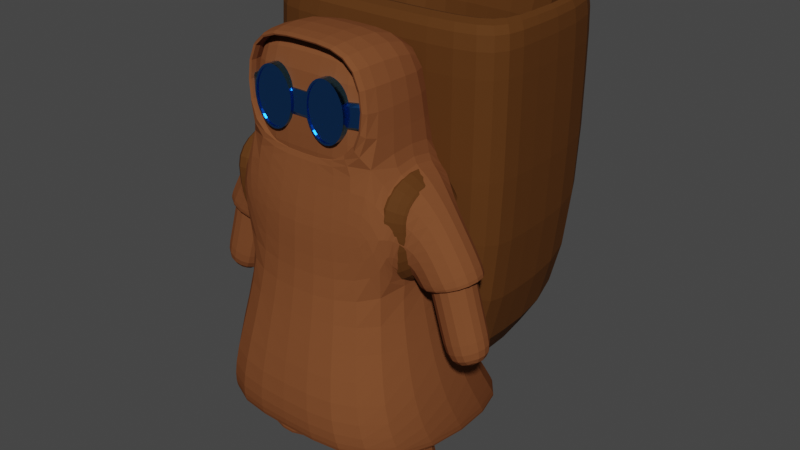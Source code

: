 # Source: Player.blend  (saved by Blender 3.1.7; exported with 4.5.12 LTS)
import bpy
from mathutils import Matrix  # noqa: F401  (used for matrix-valued properties, if any)

bpy.ops.wm.read_factory_settings(use_empty=True)
scene = bpy.context.scene
scene.name = 'Scene'

# ---- collections
col_player = bpy.data.collections.new('Player'); scene.collection.children.link(col_player)

# ---- materials (node trees are filled in below, after node groups)
mat_body = bpy.data.materials.new('Body')
mat_body.use_transparent_shadow = False
mat_goggles = bpy.data.materials.new('Goggles')
mat_goggles.use_transparent_shadow = False
mat_backpack = bpy.data.materials.new('Backpack')
mat_backpack.use_transparent_shadow = False

# ---- node groups
ng_auto_smooth = bpy.data.node_groups.new('Auto Smooth', 'GeometryNodeTree')
_s = ng_auto_smooth.interface.new_socket(name='Geometry', in_out='OUTPUT', socket_type='NodeSocketGeometry')
_s = ng_auto_smooth.interface.new_socket(name='Geometry', in_out='INPUT', socket_type='NodeSocketGeometry')
_s = ng_auto_smooth.interface.new_socket(name='Angle', in_out='INPUT', socket_type='NodeSocketFloat')
_s.subtype = 'ANGLE'
_s.min_value = 0.0
_s.max_value = 3.142
ng_auto_smooth.is_modifier = True
_N = ng_auto_smooth.nodes; _L = ng_auto_smooth.links
n0 = _N.new('NodeGroupOutput'); n0.name = 'Group Output'; n0.location = (480, -100)
n1 = _N.new('NodeGroupInput'); n1.name = 'Group Input'; n1.location = (-420, -300)
n2 = _N.new('NodeGroupInput'); n2.name = 'Group Input.001'; n2.location = (-60, -100)
n3 = _N.new('GeometryNodeSetShadeSmooth'); n3.name = 'Set Shade Smooth'; n3.location = (120, -100)
n3.domain = 'EDGE'
n4 = _N.new('GeometryNodeSetShadeSmooth'); n4.name = 'Set Shade Smooth.001'; n4.location = (300, -100)
n5 = _N.new('GeometryNodeInputMeshEdgeAngle'); n5.name = 'Edge Angle'; n5.location = (-420, -220)
n6 = _N.new('GeometryNodeInputEdgeSmooth'); n6.name = 'Is Edge Smooth'; n6.location = (-60, -160)
n7 = _N.new('GeometryNodeInputShadeSmooth'); n7.name = 'Is Face Smooth'; n7.location = (-240, -340)
n8 = _N.new('FunctionNodeBooleanMath'); n8.name = 'Boolean Math'; n8.location = (-60, -220)
n9 = _N.new('FunctionNodeCompare'); n9.name = 'Compare'; n9.location = (-240, -180)
n9.operation = 'LESS_EQUAL'
_L.new(n5.outputs[0], n9.inputs[0])
_L.new(n4.outputs[0], n0.inputs[0])
_L.new(n1.outputs[1], n9.inputs[1])
_L.new(n9.outputs[0], n8.inputs[0])
_L.new(n7.outputs[0], n8.inputs[1])
_L.new(n2.outputs[0], n3.inputs[0])
_L.new(n6.outputs[0], n3.inputs[1])
_L.new(n3.outputs[0], n4.inputs[0])
_L.new(n8.outputs[0], n3.inputs[2])
n0.is_active_output = True

# ---- material node trees
mat_body.use_nodes = True; mat_body.node_tree.nodes.clear()
_N = mat_body.node_tree.nodes; _L = mat_body.node_tree.links
n0 = _N.new('ShaderNodeBsdfPrincipled'); n0.name = 'Principled BSDF'; n0.location = (10, 300)
n0.distribution = 'GGX'
n0.subsurface_method = 'RANDOM_WALK_SKIN'
n0.inputs[0].default_value = (0.196, 0.0677, 0.02603, 1.0)
n0.inputs[2].default_value = 1.0
n0.inputs[3].default_value = 1.55
n0.inputs[11].default_value = 1.334
n0.inputs[12].default_value = 0.1496
n0.inputs[13].default_value = 0.0
n0.inputs[20].default_value = 0.0
n0.inputs[27].default_value = (0.0, 0.0, 0.0, 1.0)
n0.inputs[28].default_value = 1.0
n1 = _N.new('ShaderNodeOutputMaterial'); n1.name = 'Material Output'; n1.location = (300, 300)
_L.new(n0.outputs[0], n1.inputs[0])
n1.is_active_output = True
mat_goggles.use_nodes = True; mat_goggles.node_tree.nodes.clear()
_N = mat_goggles.node_tree.nodes; _L = mat_goggles.node_tree.links
n0 = _N.new('ShaderNodeBsdfPrincipled'); n0.name = 'Principled BSDF'; n0.location = (10, 300)
n0.distribution = 'GGX'
n0.subsurface_method = 'RANDOM_WALK_SKIN'
n0.inputs[0].default_value = (0.05313, 0.2809, 0.8, 1.0)
n0.inputs[1].default_value = 1.0
n0.inputs[2].default_value = 0.1732
n0.inputs[3].default_value = 1.45
n0.inputs[27].default_value = (0.0, 0.0, 0.0, 1.0)
n0.inputs[28].default_value = 1.0
n1 = _N.new('ShaderNodeOutputMaterial'); n1.name = 'Material Output'; n1.location = (300, 300)
_L.new(n0.outputs[0], n1.inputs[0])
n1.is_active_output = True
mat_backpack.use_nodes = True; mat_backpack.node_tree.nodes.clear()
_N = mat_backpack.node_tree.nodes; _L = mat_backpack.node_tree.links
n0 = _N.new('ShaderNodeBsdfPrincipled'); n0.name = 'Principled BSDF'; n0.location = (10, 300)
n0.distribution = 'GGX'
n0.subsurface_method = 'RANDOM_WALK_SKIN'
n0.inputs[0].default_value = (0.0985, 0.03618, 0.008472, 1.0)
n0.inputs[2].default_value = 0.7953
n0.inputs[3].default_value = 1.45
n0.inputs[13].default_value = 0.09055
n0.inputs[27].default_value = (0.0, 0.0, 0.0, 1.0)
n0.inputs[28].default_value = 1.0
n1 = _N.new('ShaderNodeOutputMaterial'); n1.name = 'Material Output'; n1.location = (300, 300)
_L.new(n0.outputs[0], n1.inputs[0])
n1.is_active_output = True

# ---- world
world_world = bpy.data.worlds.new('World'); scene.world = world_world
world_world.use_nodes = True; world_world.node_tree.nodes.clear()
_N = world_world.node_tree.nodes; _L = world_world.node_tree.links
n0 = _N.new('ShaderNodeOutputWorld'); n0.name = 'World Output'; n0.location = (300, 300)
n1 = _N.new('ShaderNodeBackground'); n1.name = 'Background'; n1.location = (10, 300)
n1.inputs[0].default_value = (0.05088, 0.05088, 0.05088, 1.0)
_L.new(n1.outputs[0], n0.inputs[0])
n0.is_active_output = True
world_world.color = (0.05088, 0.05088, 0.05088)
world_world.use_sun_shadow = False
world_world.sun_shadow_jitter_overblur = 0.0

# ---- meshes
me_cube = bpy.data.meshes.new('Cube')
me_cube.from_pydata([(-0.3548, -0.2283, -0.9213), (-0.1205, -0.1634, -0.2458), (0.199, -0.2882, -0.8291), (0.1205, -0.1634, -0.2458), (-0.3601, 0.0, -0.9401), (-0.1205, 0.0, -0.2483), (0.199, 0.0, -0.8291), (0.1205, 0.0, -0.2483), (-0.113, -0.1862, -0.4855), (0.113, -0.1862, -0.4855), (0.1668, 0.0, -0.4855), (-0.113, 0.0, -0.4855), (0.2146, -0.2496, -0.7373), (0.2146, 0.0, -0.7373), (-0.2146, 0.0, -0.7373), (-0.2146, -0.2496, -0.7373), (0.1205, 0.0, -0.01209), (0.1205, -0.1634, -0.009536), (-0.1205, -0.1634, -0.009536), (-0.1205, 0.0, -0.01209), (0.1205, 0.0, -0.2273), (0.1205, -0.1305, -0.2252), (0.1205, 0.0, -0.03312), (0.1205, -0.1305, -0.03102), (0.005776, 0.0, -0.2273), (0.005776, -0.1608, -0.2252), (0.005776, 0.0, -0.01285), (0.005776, -0.1608, -0.01075), (0.1197, 0.0, -0.2273), (0.1197, -0.1608, -0.2252), (0.1197, 0.0, -0.01285), (0.1202, -0.1542, -0.01359), (0.005776, 0.0, -0.2801), (0.005776, -0.1305, -0.278), (0.1197, 0.0, -0.2801), (0.1197, -0.1305, -0.278), (-0.113, -0.1862, -0.4855), (-0.1205, -0.1848, -0.2458), (0.1205, -0.1848, -0.2458), (0.113, -0.1862, -0.4855), (-0.06527, -0.1896, -0.4749), (-0.05724, -0.2425, -0.3011), (0.05724, -0.2425, -0.3011), (0.06527, -0.1896, -0.4749), (-0.06894, -0.1969, -0.4973), (-0.07328, -0.3349, -0.4506), (0.06595, -0.3349, -0.4506), (0.06161, -0.1969, -0.4973), (0.04659, -0.2128, -0.4919), (0.04993, -0.3191, -0.456), (-0.05726, -0.3191, -0.456), (-0.05392, -0.2128, -0.4919), (0.05401, -0.192, -0.4369), (-0.05401, -0.192, -0.4369), (0.0576, -0.3031, -0.4006), (-0.0576, -0.3031, -0.4006), (0.04577, -0.2046, -0.4323), (-0.04577, -0.2046, -0.4323), (0.04882, -0.2949, -0.4018), (-0.04882, -0.2949, -0.4018), (0.04577, -0.2717, -0.6522), (-0.04577, -0.2717, -0.6522), (0.04882, -0.362, -0.6216), (-0.04882, -0.362, -0.6216), (-0.04882, -0.3392, -0.5543), (0.04882, -0.3392, -0.5543), (0.04577, -0.2489, -0.5848), (-0.04577, -0.2489, -0.5848), (-0.3494, 0.0, -0.9406), (-0.3441, -0.2139, -0.9217), (0.1883, -0.2737, -0.8295), (0.1883, 0.0, -0.8295), (-0.2859, 0.0, -0.8958), (-0.2859, -0.2469, -0.898), (0.1248, -0.2778, -0.7869), (0.1248, 0.0, -0.7847), (-0.07074, -0.02508, -0.8044), (-0.07074, -0.1639, -0.7717), (0.07102, -0.1639, -0.7717), (0.07102, -0.02508, -0.8044), (-0.07074, -0.09382, -1.01), (-0.07074, -0.2331, -0.9791), (0.07102, -0.2331, -0.9791), (0.07102, -0.09382, -1.01), (0.07102, -0.2045, -0.8826), (0.07102, -0.06563, -0.9153), (-0.07074, -0.06563, -0.9153), (-0.07074, -0.2045, -0.8826), (0.07102, -0.2251, -0.9544), (-0.07074, -0.08589, -0.9854), (0.07102, -0.08589, -0.9854), (-0.07074, -0.2251, -0.9544), (0.1167, -0.1855, -0.3697), (0.1759, 0.0, -0.371)], [], [(93, 7, 3, 92), (2, 0, 69, 70), (1, 3, 17, 18), (8, 1, 5, 11), (15, 8, 11, 14), (12, 9, 8, 15), (13, 10, 9, 12), (6, 13, 12, 2), (2, 12, 15, 0), (0, 15, 14, 4), (45, 44, 51, 50), (1, 8, 36, 37), (3, 1, 37, 38), (43, 40, 36, 8, 9, 39), (9, 92, 3, 38, 39), (16, 19, 18, 17), (29, 28, 30, 31), (5, 1, 18, 19), (17, 3, 21, 23), (16, 17, 23, 22), (3, 7, 20, 21), (25, 24, 32, 33), (22, 23, 27, 26), (21, 20, 24, 25), (23, 21, 25, 27), (27, 25, 29, 31), (26, 27, 31, 30), (33, 32, 34, 35), (28, 29, 35, 34), (29, 25, 33, 35), (43, 42, 46, 47), (39, 38, 42, 43), (38, 37, 41, 42), (37, 36, 40, 41), (44, 47, 48, 51), (41, 40, 44, 45), (40, 43, 47, 44), (42, 41, 45, 46), (47, 46, 49, 48), (50, 51, 53, 55), (46, 45, 50, 49), (55, 53, 57, 59), (48, 49, 54, 52), (49, 50, 55, 54), (51, 48, 52, 53), (65, 64, 63, 62), (52, 54, 58, 56), (54, 55, 59, 58), (53, 52, 56, 57), (63, 61, 60, 62), (67, 66, 60, 61), (64, 67, 61, 63), (66, 65, 62, 60), (56, 58, 65, 66), (59, 57, 67, 64), (57, 56, 66, 67), (58, 59, 64, 65), (90, 88, 82, 83), (0, 4, 68, 69), (75, 74, 78, 79), (6, 2, 70, 71), (70, 69, 73, 74), (71, 70, 74, 75), (69, 68, 72, 73), (72, 75, 79, 76), (74, 73, 77, 78), (73, 72, 76, 77), (80, 83, 82, 81), (91, 89, 80, 81), (89, 90, 83, 80), (88, 91, 81, 82), (78, 77, 87, 84), (76, 79, 85, 86), (77, 76, 86, 87), (79, 78, 84, 85), (84, 87, 91, 88), (86, 85, 90, 89), (87, 86, 89, 91), (85, 84, 88, 90), (10, 93, 92, 9)])
_uv = me_cube.uv_layers.new(name='UVMap')
_uv.uv.foreach_set('vector', [0.5625, 0.625, 0.625, 0.625, 0.625, 0.75, 0.5625, 0.75, 0.375, 0.75, 0.375, 1.0, 0.375, 1.0, 0.375, 0.75, 0.875, 0.75, 0.625, 0.75, 0.625, 0.75, 0.875, 0.75, 0.5, 0.0, 0.625, 0.0, 0.625, 0.125, 0.5, 0.125, 0.4375, 0.0, 0.5, 0.0, 0.5, 0.125, 0.4375, 0.125, 0.4375, 0.75, 0.5, 0.75, 0.5, 1.0, 0.4375, 1.0, 0.4375, 0.625, 0.5, 0.625, 0.5, 0.75, 0.4375, 0.75, 0.375, 0.625, 0.4375, 0.625, 0.4375, 0.75, 0.375, 0.75, 0.375, 0.75, 0.4375, 0.75, 0.4375, 1.0, 0.375, 1.0, 0.375, 0.0, 0.4375, 0.0, 0.4375, 0.125, 0.375, 0.125, 0.625, 0.0, 0.5, 0.0, 0.5, 0.0, 0.625, 0.0, 0.625, 0.0, 0.5, 0.0, 0.5, 0.0, 0.625, 0.0, 0.625, 0.75, 0.875, 0.75, 0.875, 0.75, 0.625, 0.75, 0.5, 0.75, 0.5, 1.0, 0.5, 1.0, 0.5, 1.0, 0.5, 0.75, 0.5, 0.75, 0.5, 0.75, 0.5625, 0.75, 0.625, 0.75, 0.625, 0.75, 0.5, 0.75, 0.625, 0.625, 0.875, 0.625, 0.875, 0.75, 0.625, 0.75, 0.625, 0.75, 0.625, 0.625, 0.625, 0.625, 0.625, 0.75, 0.625, 0.125, 0.625, 0.0, 0.625, 0.0, 0.625, 0.125, 0.625, 0.75, 0.625, 0.75, 0.625, 0.75, 0.625, 0.75, 0.625, 0.625, 0.625, 0.75, 0.625, 0.75, 0.625, 0.625, 0.625, 0.75, 0.625, 0.625, 0.625, 0.625, 0.625, 0.75, 0.625, 0.75, 0.625, 0.625, 0.625, 0.625, 0.625, 0.75, 0.625, 0.625, 0.625, 0.75, 0.625, 0.75, 0.625, 0.625, 0.625, 0.75, 0.625, 0.625, 0.625, 0.625, 0.625, 0.75, 0.625, 0.75, 0.625, 0.75, 0.625, 0.75, 0.625, 0.75, 0.625, 0.75, 0.625, 0.75, 0.625, 0.75, 0.625, 0.75, 0.625, 0.625, 0.625, 0.75, 0.625, 0.75, 0.625, 0.625, 0.625, 0.75, 0.625, 0.625, 0.625, 0.625, 0.625, 0.75, 0.625, 0.625, 0.625, 0.75, 0.625, 0.75, 0.625, 0.625, 0.625, 0.75, 0.625, 0.75, 0.625, 0.75, 0.625, 0.75, 0.5, 0.75, 0.625, 0.75, 0.625, 0.75, 0.5, 0.75, 0.5, 0.75, 0.625, 0.75, 0.625, 0.75, 0.5, 0.75, 0.625, 0.75, 0.875, 0.75, 0.875, 0.75, 0.625, 0.75, 0.625, 0.0, 0.5, 0.0, 0.5, 0.0, 0.625, 0.0, 0.5, 1.0, 0.5, 0.75, 0.5, 0.75, 0.5, 1.0, 0.625, 0.0, 0.5, 0.0, 0.5, 0.0, 0.625, 0.0, 0.5, 1.0, 0.5, 0.75, 0.5, 0.75, 0.5, 1.0, 0.625, 0.75, 0.875, 0.75, 0.875, 0.75, 0.625, 0.75, 0.5, 0.75, 0.625, 0.75, 0.625, 0.75, 0.5, 0.75, 0.625, 0.0, 0.5, 0.0, 0.5, 0.0, 0.625, 0.0, 0.625, 0.75, 0.875, 0.75, 0.875, 0.75, 0.625, 0.75, 0.625, 0.0, 0.5, 0.0, 0.5, 0.0, 0.625, 0.0, 0.5, 0.75, 0.625, 0.75, 0.625, 0.75, 0.5, 0.75, 0.625, 0.75, 0.875, 0.75, 0.875, 0.75, 0.625, 0.75, 0.5, 1.0, 0.5, 0.75, 0.5, 0.75, 0.5, 1.0, 0.625, 0.75, 0.875, 0.75, 0.875, 0.75, 0.625, 0.75, 0.5, 0.75, 0.625, 0.75, 0.625, 0.75, 0.5, 0.75, 0.625, 0.75, 0.875, 0.75, 0.875, 0.75, 0.625, 0.75, 0.5, 1.0, 0.5, 0.75, 0.5, 0.75, 0.5, 1.0, 0.625, 0.0, 0.5, 1.0, 0.5, 0.75, 0.625, 0.75, 0.5, 1.0, 0.5, 0.75, 0.5, 0.75, 0.5, 1.0, 0.625, 0.0, 0.5, 0.0, 0.5, 0.0, 0.625, 0.0, 0.5, 0.75, 0.625, 0.75, 0.625, 0.75, 0.5, 0.75, 0.5, 0.75, 0.625, 0.75, 0.625, 0.75, 0.5, 0.75, 0.625, 0.0, 0.5, 0.0, 0.5, 0.0, 0.625, 0.0, 0.5, 1.0, 0.5, 0.75, 0.5, 0.75, 0.5, 1.0, 0.625, 0.75, 0.875, 0.75, 0.875, 0.75, 0.625, 0.75, 0.375, 0.625, 0.375, 0.75, 0.375, 0.75, 0.375, 0.625, 0.375, 0.0, 0.375, 0.125, 0.375, 0.125, 0.375, 0.0, 0.375, 0.625, 0.375, 0.75, 0.375, 0.75, 0.375, 0.625, 0.375, 0.625, 0.375, 0.75, 0.375, 0.75, 0.375, 0.625, 0.375, 0.75, 0.375, 1.0, 0.375, 1.0, 0.375, 0.75, 0.375, 0.625, 0.375, 0.75, 0.375, 0.75, 0.375, 0.625, 0.375, 0.0, 0.375, 0.125, 0.375, 0.125, 0.375, 0.0, 0.0, 0.0, 0.0, 0.0, 0.0, 0.0, 0.0, 0.0, 0.375, 0.75, 0.375, 1.0, 0.375, 1.0, 0.375, 0.75, 0.375, 0.0, 0.375, 0.125, 0.375, 0.125, 0.375, 0.0, 0.125, 0.625, 0.375, 0.625, 0.375, 0.75, 0.125, 0.75, 0.375, 0.0, 0.375, 0.125, 0.375, 0.125, 0.375, 0.0, 0.0, 0.0, 0.0, 0.0, 0.0, 0.0, 0.0, 0.0, 0.375, 0.75, 0.375, 1.0, 0.375, 1.0, 0.375, 0.75, 0.375, 0.75, 0.375, 1.0, 0.375, 1.0, 0.375, 0.75, 0.0, 0.0, 0.0, 0.0, 0.0, 0.0, 0.0, 0.0, 0.375, 0.0, 0.375, 0.125, 0.375, 0.125, 0.375, 0.0, 0.375, 0.625, 0.375, 0.75, 0.375, 0.75, 0.375, 0.625, 0.375, 0.75, 0.375, 1.0, 0.375, 1.0, 0.375, 0.75, 0.0, 0.0, 0.0, 0.0, 0.0, 0.0, 0.0, 0.0, 0.375, 0.0, 0.375, 0.125, 0.375, 0.125, 0.375, 0.0, 0.375, 0.625, 0.375, 0.75, 0.375, 0.75, 0.375, 0.625, 0.5, 0.625, 0.5625, 0.625, 0.5625, 0.75, 0.5, 0.75])
me_cube.materials.append(mat_body)
me_cube.use_remesh_fix_poles = True
me_cube.use_remesh_preserve_attributes = False
me_cube.update()
me_cube_001 = bpy.data.meshes.new('Cube.001')
me_cube_001.from_pydata([(-0.1871, -0.2792, -1.266), (-0.1871, -0.2792, -1.166), (-0.1647, -0.2794, -1.255), (-0.1647, -0.2794, -1.177), (-0.1871, 5.721e-09, -1.266), (-0.1871, 5.721e-09, -1.166), (-0.1247, -0.0002085, -1.254), (-0.1247, -0.0002085, -1.176), (-0.2039, -0.03587, -1.216), (-0.1187, -0.04381, -1.216), (-0.2039, -0.03767, -1.241), (-0.1187, -0.04553, -1.24), (-0.2039, -0.04301, -1.265), (-0.1187, -0.05061, -1.262), (-0.2039, -0.05169, -1.287), (-0.1187, -0.05882, -1.283), (-0.2039, -0.06336, -1.306), (-0.1187, -0.06976, -1.301), (-0.2039, -0.07758, -1.322), (-0.1187, -0.08292, -1.316), (-0.2039, -0.09381, -1.334), (-0.1187, -0.0977, -1.327), (-0.2039, -0.1114, -1.341), (-0.1187, -0.1135, -1.333), (-0.2039, -0.1297, -1.344), (-0.1187, -0.1297, -1.336), (-0.2039, -0.148, -1.341), (-0.1187, -0.146, -1.333), (-0.2039, -0.1656, -1.334), (-0.1187, -0.1618, -1.327), (-0.2039, -0.1819, -1.322), (-0.1187, -0.1765, -1.316), (-0.2039, -0.1961, -1.306), (-0.1187, -0.1897, -1.301), (-0.2039, -0.2078, -1.287), (-0.1187, -0.2006, -1.283), (-0.2039, -0.2164, -1.265), (-0.1187, -0.2088, -1.262), (-0.2039, -0.2218, -1.241), (-0.1187, -0.2139, -1.24), (-0.2039, -0.2236, -1.216), (-0.1187, -0.2156, -1.216), (-0.2039, -0.2218, -1.191), (-0.1187, -0.2139, -1.192), (-0.2039, -0.2164, -1.167), (-0.1187, -0.2088, -1.169), (-0.2039, -0.2078, -1.145), (-0.1187, -0.2006, -1.149), (-0.2039, -0.1961, -1.126), (-0.1187, -0.1897, -1.131), (-0.2039, -0.1819, -1.11), (-0.1187, -0.1765, -1.116), (-0.2039, -0.1656, -1.098), (-0.1187, -0.1618, -1.105), (-0.2039, -0.148, -1.091), (-0.1187, -0.146, -1.099), (-0.2039, -0.1297, -1.088), (-0.1187, -0.1297, -1.096), (-0.2039, -0.1114, -1.091), (-0.1187, -0.1135, -1.099), (-0.2039, -0.09381, -1.098), (-0.1187, -0.0977, -1.105), (-0.2039, -0.07758, -1.11), (-0.1187, -0.08292, -1.116), (-0.2039, -0.06336, -1.126), (-0.1187, -0.06976, -1.131), (-0.2039, -0.05169, -1.145), (-0.1187, -0.05882, -1.149), (-0.2039, -0.04301, -1.167), (-0.1187, -0.05061, -1.169), (-0.2039, -0.03767, -1.191), (-0.1187, -0.04553, -1.192), (-0.1871, -0.2425, -1.266), (-0.1447, -0.2369, -1.177), (-0.1871, -0.2425, -1.166), (-0.1447, -0.2369, -1.255), (-0.1692, -0.2792, -1.266), (-0.1692, -0.2792, -1.166), (-0.1318, 5.774e-09, -1.165), (-0.1318, 5.774e-09, -1.266), (-0.157, -0.2425, -1.166), (-0.157, -0.2425, -1.266), (-0.1871, -0.1718, -1.166), (-0.1303, -0.1664, -1.255), (-0.1871, -0.1718, -1.266), (-0.1303, -0.1664, -1.177), (-0.1304, -0.1718, -1.266), (-0.1304, -0.1718, -1.166), (-0.1857, -0.2608, -1.266), (-0.1533, -0.2582, -1.177), (-0.1857, -0.2608, -1.166), (-0.1533, -0.2582, -1.255), (-0.1617, -0.2608, -1.166), (-0.1617, -0.2608, -1.266), (-0.1187, -0.03767, -1.241), (-0.1187, -0.03587, -1.216), (-0.1187, -0.04301, -1.265), (-0.1187, -0.05169, -1.287), (-0.1187, -0.06336, -1.306), (-0.1187, -0.07758, -1.322), (-0.1187, -0.09381, -1.334), (-0.1187, -0.1114, -1.341), (-0.1187, -0.1297, -1.344), (-0.1187, -0.148, -1.341), (-0.1187, -0.1656, -1.334), (-0.1187, -0.1819, -1.322), (-0.1187, -0.1961, -1.306), (-0.1187, -0.2078, -1.287), (-0.1187, -0.2164, -1.265), (-0.1187, -0.2218, -1.241), (-0.1187, -0.2236, -1.216), (-0.1187, -0.2218, -1.191), (-0.1187, -0.2164, -1.167), (-0.1187, -0.2078, -1.145), (-0.1187, -0.1961, -1.126), (-0.1187, -0.1819, -1.11), (-0.1187, -0.1656, -1.098), (-0.1187, -0.148, -1.091), (-0.1187, -0.1297, -1.088), (-0.1187, -0.1114, -1.091), (-0.1187, -0.09381, -1.098), (-0.1187, -0.07758, -1.11), (-0.1187, -0.06336, -1.126), (-0.1187, -0.05169, -1.145), (-0.1187, -0.04301, -1.167), (-0.1187, -0.03767, -1.191), (-0.1234, -0.04553, -1.24), (-0.1234, -0.04381, -1.216), (-0.1234, -0.05061, -1.262), (-0.1234, -0.05882, -1.283), (-0.1234, -0.06976, -1.301), (-0.1234, -0.08292, -1.316), (-0.1234, -0.0977, -1.327), (-0.1234, -0.1135, -1.333), (-0.1234, -0.1297, -1.336), (-0.1234, -0.146, -1.333), (-0.1234, -0.1618, -1.327), (-0.1234, -0.1765, -1.316), (-0.1234, -0.1897, -1.301), (-0.1234, -0.2006, -1.283), (-0.1234, -0.2088, -1.262), (-0.1234, -0.2139, -1.24), (-0.1234, -0.2156, -1.216), (-0.1234, -0.2139, -1.192), (-0.1234, -0.2088, -1.169), (-0.1234, -0.2006, -1.149), (-0.1234, -0.1897, -1.131), (-0.1234, -0.1765, -1.116), (-0.1234, -0.1618, -1.105), (-0.1234, -0.146, -1.099), (-0.1234, -0.1297, -1.096), (-0.1234, -0.1135, -1.099), (-0.1234, -0.0977, -1.105), (-0.1234, -0.08292, -1.116), (-0.1234, -0.06976, -1.131), (-0.1234, -0.05882, -1.149), (-0.1234, -0.05061, -1.169), (-0.1234, -0.04553, -1.192)], [], [(91, 89, 3, 2), (76, 77, 1, 0), (93, 91, 2, 76), (92, 90, 1, 77), (84, 82, 5, 4), (8, 95, 94, 10), (10, 94, 96, 12), (12, 96, 97, 14), (14, 97, 98, 16), (16, 98, 99, 18), (18, 99, 100, 20), (20, 100, 101, 22), (22, 101, 102, 24), (24, 102, 103, 26), (26, 103, 104, 28), (28, 104, 105, 30), (30, 105, 106, 32), (32, 106, 107, 34), (34, 107, 108, 36), (36, 108, 109, 38), (38, 109, 110, 40), (40, 110, 111, 42), (42, 111, 112, 44), (44, 112, 113, 46), (46, 113, 114, 48), (48, 114, 115, 50), (50, 115, 116, 52), (52, 116, 117, 54), (54, 117, 118, 56), (56, 118, 119, 58), (58, 119, 120, 60), (60, 120, 121, 62), (62, 121, 122, 64), (64, 122, 123, 66), (66, 123, 124, 68), (39, 37, 140, 141), (68, 124, 125, 70), (70, 125, 95, 8), (8, 10, 12, 14, 16, 18, 20, 22, 24, 26, 28, 30, 32, 34, 36, 38, 40, 42, 44, 46, 48, 50, 52, 54, 56, 58, 60, 62, 64, 66, 68, 70), (88, 90, 74, 72), (87, 82, 74, 80), (86, 83, 75, 81), (83, 85, 73, 75), (84, 86, 81, 72), (85, 87, 80, 73), (89, 92, 77, 3), (88, 93, 76, 0), (2, 3, 77, 76), (7, 78, 87, 85), (4, 79, 86, 84), (6, 7, 85, 83), (79, 6, 83, 86), (78, 5, 82, 87), (72, 74, 82, 84), (72, 81, 93, 88), (73, 80, 92, 89), (0, 1, 90, 88), (80, 74, 90, 92), (81, 75, 91, 93), (75, 73, 89, 91), (9, 11, 94, 95), (11, 13, 96, 94), (13, 15, 97, 96), (15, 17, 98, 97), (17, 19, 99, 98), (19, 21, 100, 99), (21, 23, 101, 100), (23, 25, 102, 101), (25, 27, 103, 102), (27, 29, 104, 103), (29, 31, 105, 104), (31, 33, 106, 105), (33, 35, 107, 106), (35, 37, 108, 107), (37, 39, 109, 108), (39, 41, 110, 109), (41, 43, 111, 110), (43, 45, 112, 111), (45, 47, 113, 112), (47, 49, 114, 113), (49, 51, 115, 114), (51, 53, 116, 115), (53, 55, 117, 116), (55, 57, 118, 117), (57, 59, 119, 118), (59, 61, 120, 119), (61, 63, 121, 120), (63, 65, 122, 121), (65, 67, 123, 122), (67, 69, 124, 123), (69, 71, 125, 124), (71, 9, 95, 125), (126, 127, 157, 156, 155, 154, 153, 152, 151, 150, 149, 148, 147, 146, 145, 144, 143, 142, 141, 140, 139, 138, 137, 136, 135, 134, 133, 132, 131, 130, 129, 128), (13, 11, 126, 128), (67, 65, 154, 155), (41, 39, 141, 142), (15, 13, 128, 129), (69, 67, 155, 156), (43, 41, 142, 143), (17, 15, 129, 130), (71, 69, 156, 157), (45, 43, 143, 144), (19, 17, 130, 131), (9, 71, 157, 127), (47, 45, 144, 145), (21, 19, 131, 132), (49, 47, 145, 146), (23, 21, 132, 133), (51, 49, 146, 147), (25, 23, 133, 134), (53, 51, 147, 148), (27, 25, 134, 135), (55, 53, 148, 149), (29, 27, 135, 136), (57, 55, 149, 150), (31, 29, 136, 137), (59, 57, 150, 151), (33, 31, 137, 138), (61, 59, 151, 152), (35, 33, 138, 139), (63, 61, 152, 153), (37, 35, 139, 140), (11, 9, 127, 126), (65, 63, 153, 154)])
_uv = me_cube_001.uv_layers.new(name='UVMap')
_uv.uv.foreach_set('vector', [0.375, 0.7418, 0.625, 0.7418, 0.625, 0.75, 0.375, 0.75, 0.375, 0.875, 0.625, 0.875, 0.625, 1.0, 0.375, 1.0, 0.25, 0.7418, 0.375, 0.7418, 0.375, 0.75, 0.25, 0.75, 0.75, 0.7418, 0.875, 0.7418, 0.875, 0.75, 0.75, 0.75, 0.375, 0.04808, 0.625, 0.04808, 0.625, 0.125, 0.375, 0.125, 1.0, 0.5, 1.0, 1.0, 0.9688, 1.0, 0.9688, 0.5, 0.9688, 0.5, 0.9688, 1.0, 0.9375, 1.0, 0.9375, 0.5, 0.9375, 0.5, 0.9375, 1.0, 0.9062, 1.0, 0.9062, 0.5, 0.9062, 0.5, 0.9062, 1.0, 0.875, 1.0, 0.875, 0.5, 0.875, 0.5, 0.875, 1.0, 0.8438, 1.0, 0.8438, 0.5, 0.8438, 0.5, 0.8438, 1.0, 0.8125, 1.0, 0.8125, 0.5, 0.8125, 0.5, 0.8125, 1.0, 0.7812, 1.0, 0.7812, 0.5, 0.7812, 0.5, 0.7812, 1.0, 0.75, 1.0, 0.75, 0.5, 0.75, 0.5, 0.75, 1.0, 0.7188, 1.0, 0.7188, 0.5, 0.7188, 0.5, 0.7188, 1.0, 0.6875, 1.0, 0.6875, 0.5, 0.6875, 0.5, 0.6875, 1.0, 0.6562, 1.0, 0.6562, 0.5, 0.6562, 0.5, 0.6562, 1.0, 0.625, 1.0, 0.625, 0.5, 0.625, 0.5, 0.625, 1.0, 0.5938, 1.0, 0.5938, 0.5, 0.5938, 0.5, 0.5938, 1.0, 0.5625, 1.0, 0.5625, 0.5, 0.5625, 0.5, 0.5625, 1.0, 0.5312, 1.0, 0.5312, 0.5, 0.5312, 0.5, 0.5312, 1.0, 0.5, 1.0, 0.5, 0.5, 0.5, 0.5, 0.5, 1.0, 0.4688, 1.0, 0.4688, 0.5, 0.4688, 0.5, 0.4688, 1.0, 0.4375, 1.0, 0.4375, 0.5, 0.4375, 0.5, 0.4375, 1.0, 0.4062, 1.0, 0.4062, 0.5, 0.4062, 0.5, 0.4062, 1.0, 0.375, 1.0, 0.375, 0.5, 0.375, 0.5, 0.375, 1.0, 0.3438, 1.0, 0.3438, 0.5, 0.3438, 0.5, 0.3438, 1.0, 0.3125, 1.0, 0.3125, 0.5, 0.3125, 0.5, 0.3125, 1.0, 0.2812, 1.0, 0.2812, 0.5, 0.2812, 0.5, 0.2812, 1.0, 0.25, 1.0, 0.25, 0.5, 0.25, 0.5, 0.25, 1.0, 0.2188, 1.0, 0.2188, 0.5, 0.2188, 0.5, 0.2188, 1.0, 0.1875, 1.0, 0.1875, 0.5, 0.1875, 0.5, 0.1875, 1.0, 0.1562, 1.0, 0.1562, 0.5, 0.1562, 0.5, 0.1562, 1.0, 0.125, 1.0, 0.125, 0.5, 0.125, 0.5, 0.125, 1.0, 0.09375, 1.0, 0.09375, 0.5, 0.09375, 0.5, 0.09375, 1.0, 0.0625, 1.0, 0.0625, 0.5, 0.2946, 0.03471, 0.3375, 0.0477, 0.3375, 0.0477, 0.2946, 0.03471, 0.0625, 0.5, 0.0625, 1.0, 0.03125, 1.0, 0.03125, 0.5, 0.03125, 0.5, 0.03125, 1.0, 0.0, 1.0, 0.0, 0.5, 0.75, 0.49, 0.7968, 0.4854, 0.8418, 0.4717, 0.8833, 0.4496, 0.9197, 0.4197, 0.9496, 0.3833, 0.9717, 0.3418, 0.9854, 0.2968, 0.99, 0.25, 0.9854, 0.2032, 0.9717, 0.1582, 0.9496, 0.1167, 0.9197, 0.08029, 0.8833, 0.05045, 0.8418, 0.02827, 0.7968, 0.01461, 0.75, 0.01, 0.7032, 0.01461, 0.6582, 0.02827, 0.6167, 0.05045, 0.5803, 0.08029, 0.5504, 0.1167, 0.5283, 0.1582, 0.5146, 0.2032, 0.51, 0.25, 0.5146, 0.2968, 0.5283, 0.3418, 0.5504, 0.3833, 0.5803, 0.4197, 0.6167, 0.4496, 0.6582, 0.4717, 0.7032, 0.4854, 0.375, 0.008209, 0.625, 0.008209, 0.625, 0.01642, 0.375, 0.01642, 0.75, 0.7019, 0.875, 0.7019, 0.875, 0.7336, 0.75, 0.7336, 0.25, 0.7019, 0.375, 0.7019, 0.375, 0.7336, 0.25, 0.7336, 0.375, 0.7019, 0.625, 0.7019, 0.625, 0.7336, 0.375, 0.7336, 0.125, 0.7019, 0.25, 0.7019, 0.25, 0.7336, 0.125, 0.7336, 0.625, 0.7019, 0.75, 0.7019, 0.75, 0.7336, 0.625, 0.7336, 0.625, 0.7418, 0.75, 0.7418, 0.75, 0.75, 0.625, 0.75, 0.125, 0.7418, 0.25, 0.7418, 0.25, 0.75, 0.125, 0.75, 0.375, 0.75, 0.625, 0.75, 0.625, 0.875, 0.375, 0.875, 0.625, 0.625, 0.75, 0.625, 0.75, 0.7019, 0.625, 0.7019, 0.125, 0.625, 0.25, 0.625, 0.25, 0.7019, 0.125, 0.7019, 0.375, 0.625, 0.625, 0.625, 0.625, 0.7019, 0.375, 0.7019, 0.25, 0.625, 0.375, 0.625, 0.375, 0.7019, 0.25, 0.7019, 0.75, 0.625, 0.875, 0.625, 0.875, 0.7019, 0.75, 0.7019, 0.375, 0.01642, 0.625, 0.01642, 0.625, 0.04808, 0.375, 0.04808, 0.125, 0.7336, 0.25, 0.7336, 0.25, 0.7418, 0.125, 0.7418, 0.625, 0.7336, 0.75, 0.7336, 0.75, 0.7418, 0.625, 0.7418, 0.375, 0.0, 0.625, 0.0, 0.625, 0.008209, 0.375, 0.008209, 0.75, 0.7336, 0.875, 0.7336, 0.875, 0.7418, 0.75, 0.7418, 0.25, 0.7336, 0.375, 0.7336, 0.375, 0.7418, 0.25, 0.7418, 0.375, 0.7336, 0.625, 0.7336, 0.625, 0.7418, 0.375, 0.7418, 0.25, 0.4697, 0.2946, 0.4653, 0.2968, 0.4854, 0.25, 0.49, 0.2946, 0.4653, 0.3375, 0.4523, 0.3418, 0.4717, 0.2968, 0.4854, 0.3375, 0.4523, 0.3767, 0.4313, 0.3833, 0.4496, 0.3418, 0.4717, 0.3767, 0.4313, 0.4108, 0.4033, 0.4197, 0.4197, 0.3833, 0.4496, 0.4108, 0.4033, 0.4384, 0.3697, 0.4496, 0.3833, 0.4197, 0.4197, 0.4384, 0.3697, 0.4586, 0.3319, 0.4717, 0.3418, 0.4496, 0.3833, 0.4586, 0.3319, 0.4709, 0.2915, 0.4854, 0.2968, 0.4717, 0.3418, 0.4709, 0.2915, 0.475, 0.25, 0.49, 0.25, 0.4854, 0.2968, 0.475, 0.25, 0.4709, 0.2085, 0.4854, 0.2032, 0.49, 0.25, 0.4709, 0.2085, 0.4586, 0.1681, 0.4717, 0.1582, 0.4854, 0.2032, 0.4586, 0.1681, 0.4384, 0.1303, 0.4496, 0.1167, 0.4717, 0.1582, 0.4384, 0.1303, 0.4108, 0.09665, 0.4197, 0.08029, 0.4496, 0.1167, 0.4108, 0.09665, 0.3767, 0.06867, 0.3833, 0.05045, 0.4197, 0.08029, 0.3767, 0.06867, 0.3375, 0.0477, 0.3418, 0.02827, 0.3833, 0.05045, 0.3375, 0.0477, 0.2946, 0.03471, 0.2968, 0.01461, 0.3418, 0.02827, 0.2946, 0.03471, 0.25, 0.03031, 0.25, 0.01, 0.2968, 0.01461, 0.25, 0.03031, 0.2054, 0.03471, 0.2032, 0.01461, 0.25, 0.01, 0.2054, 0.03471, 0.1625, 0.0477, 0.1582, 0.02827, 0.2032, 0.01461, 0.1625, 0.0477, 0.1233, 0.06867, 0.1167, 0.05045, 0.1582, 0.02827, 0.1233, 0.06867, 0.0892, 0.09665, 0.08029, 0.08029, 0.1167, 0.05045, 0.0892, 0.09665, 0.06157, 0.1303, 0.05045, 0.1167, 0.08029, 0.08029, 0.06157, 0.1303, 0.04137, 0.1681, 0.02827, 0.1582, 0.05045, 0.1167, 0.04137, 0.1681, 0.02913, 0.2085, 0.01461, 0.2032, 0.02827, 0.1582, 0.02913, 0.2085, 0.02504, 0.25, 0.01, 0.25, 0.01461, 0.2032, 0.02504, 0.25, 0.02913, 0.2915, 0.01461, 0.2968, 0.01, 0.25, 0.02913, 0.2915, 0.04137, 0.3319, 0.02827, 0.3418, 0.01461, 0.2968, 0.04137, 0.3319, 0.06157, 0.3697, 0.05045, 0.3833, 0.02827, 0.3418, 0.06157, 0.3697, 0.0892, 0.4033, 0.08029, 0.4197, 0.05045, 0.3833, 0.0892, 0.4033, 0.1233, 0.4313, 0.1167, 0.4496, 0.08029, 0.4197, 0.1233, 0.4313, 0.1625, 0.4523, 0.1582, 0.4717, 0.1167, 0.4496, 0.1625, 0.4523, 0.2054, 0.4653, 0.2032, 0.4854, 0.1582, 0.4717, 0.2054, 0.4653, 0.25, 0.4697, 0.25, 0.49, 0.2032, 0.4854, 0.2946, 0.4653, 0.25, 0.4697, 0.2054, 0.4653, 0.1625, 0.4523, 0.1233, 0.4313, 0.0892, 0.4033, 0.06157, 0.3697, 0.04137, 0.3319, 0.02913, 0.2915, 0.02504, 0.25, 0.02913, 0.2085, 0.04137, 0.1681, 0.06157, 0.1303, 0.0892, 0.09665, 0.1233, 0.06867, 0.1625, 0.0477, 0.2054, 0.03471, 0.25, 0.03031, 0.2946, 0.03471, 0.3375, 0.0477, 0.3767, 0.06867, 0.4108, 0.09665, 0.4384, 0.1303, 0.4586, 0.1681, 0.4709, 0.2085, 0.475, 0.25, 0.4709, 0.2915, 0.4586, 0.3319, 0.4384, 0.3697, 0.4108, 0.4033, 0.3767, 0.4313, 0.3375, 0.4523, 0.3375, 0.4523, 0.2946, 0.4653, 0.2946, 0.4653, 0.3375, 0.4523, 0.1233, 0.4313, 0.0892, 0.4033, 0.0892, 0.4033, 0.1233, 0.4313, 0.25, 0.03031, 0.2946, 0.03471, 0.2946, 0.03471, 0.25, 0.03031, 0.3767, 0.4313, 0.3375, 0.4523, 0.3375, 0.4523, 0.3767, 0.4313, 0.1625, 0.4523, 0.1233, 0.4313, 0.1233, 0.4313, 0.1625, 0.4523, 0.2054, 0.03471, 0.25, 0.03031, 0.25, 0.03031, 0.2054, 0.03471, 0.4108, 0.4033, 0.3767, 0.4313, 0.3767, 0.4313, 0.4108, 0.4033, 0.2054, 0.4653, 0.1625, 0.4523, 0.1625, 0.4523, 0.2054, 0.4653, 0.1625, 0.0477, 0.2054, 0.03471, 0.2054, 0.03471, 0.1625, 0.0477, 0.4384, 0.3697, 0.4108, 0.4033, 0.4108, 0.4033, 0.4384, 0.3697, 0.25, 0.4697, 0.2054, 0.4653, 0.2054, 0.4653, 0.25, 0.4697, 0.1233, 0.06867, 0.1625, 0.0477, 0.1625, 0.0477, 0.1233, 0.06867, 0.4586, 0.3319, 0.4384, 0.3697, 0.4384, 0.3697, 0.4586, 0.3319, 0.0892, 0.09665, 0.1233, 0.06867, 0.1233, 0.06867, 0.0892, 0.09665, 0.4709, 0.2915, 0.4586, 0.3319, 0.4586, 0.3319, 0.4709, 0.2915, 0.06157, 0.1303, 0.0892, 0.09665, 0.0892, 0.09665, 0.06157, 0.1303, 0.475, 0.25, 0.4709, 0.2915, 0.4709, 0.2915, 0.475, 0.25, 0.04137, 0.1681, 0.06157, 0.1303, 0.06157, 0.1303, 0.04137, 0.1681, 0.4709, 0.2085, 0.475, 0.25, 0.475, 0.25, 0.4709, 0.2085, 0.02913, 0.2085, 0.04137, 0.1681, 0.04137, 0.1681, 0.02913, 0.2085, 0.4586, 0.1681, 0.4709, 0.2085, 0.4709, 0.2085, 0.4586, 0.1681, 0.02504, 0.25, 0.02913, 0.2085, 0.02913, 0.2085, 0.02504, 0.25, 0.4384, 0.1303, 0.4586, 0.1681, 0.4586, 0.1681, 0.4384, 0.1303, 0.02913, 0.2915, 0.02504, 0.25, 0.02504, 0.25, 0.02913, 0.2915, 0.4108, 0.09665, 0.4384, 0.1303, 0.4384, 0.1303, 0.4108, 0.09665, 0.04137, 0.3319, 0.02913, 0.2915, 0.02913, 0.2915, 0.04137, 0.3319, 0.3767, 0.06867, 0.4108, 0.09665, 0.4108, 0.09665, 0.3767, 0.06867, 0.06157, 0.3697, 0.04137, 0.3319, 0.04137, 0.3319, 0.06157, 0.3697, 0.3375, 0.0477, 0.3767, 0.06867, 0.3767, 0.06867, 0.3375, 0.0477, 0.2946, 0.4653, 0.25, 0.4697, 0.25, 0.4697, 0.2946, 0.4653, 0.0892, 0.4033, 0.06157, 0.3697, 0.06157, 0.3697, 0.0892, 0.4033])
me_cube_001.materials.append(mat_goggles)
me_cube_001.use_remesh_fix_poles = True
me_cube_001.use_remesh_preserve_attributes = False
me_cube_001.update()
me_cube_002 = bpy.data.meshes.new('Cube.002')
me_cube_002.from_pydata([(0.0675, -0.287, -0.8172), (0.0675, -0.287, 0.0113), (0.0675, 0.287, -0.8172), (0.0675, 0.287, 0.0113), (0.5369, -0.287, -0.8172), (0.5369, -0.287, 0.0113), (0.5369, 0.287, -0.8172), (0.5369, 0.287, 0.0113), (0.0675, -2.891e-08, -0.8172), (0.0675, -2.891e-08, 0.0113), (0.5369, -5.858e-08, -0.8172), (0.5369, -5.858e-08, 0.0113), (0.1798, 0.287, -0.8172), (0.1798, 0.287, 0.0113), (0.1798, -0.287, -0.8172), (0.1798, -0.287, 0.0113), (0.1798, -5.858e-08, -0.8172), (0.1925, -5.508e-08, 0.0113), (0.1925, 0.1704, 0.0113), (0.2158, 0.2211, 0.0113), (0.4412, 0.2211, 0.0113), (0.4412, -5.858e-08, 0.0113), (0.4412, -0.2211, 0.0113), (0.2158, -0.2211, 0.0113), (0.1925, -0.1704, 0.0113), (0.2214, -5.508e-08, -0.6699), (0.2214, 0.164, -0.6699), (0.2343, 0.1921, -0.6699), (0.4123, 0.1921, -0.6699), (0.4123, -5.858e-08, -0.6699), (0.4123, -0.1921, -0.6699), (0.2343, -0.1921, -0.6699), (0.2214, -0.164, -0.6699), (0.2158, -5.858e-08, -0.6699), (0.0675, -0.287, -0.07468), (0.0675, 0.287, -0.07468), (0.5369, 0.287, -0.07468), (0.5369, -0.287, -0.07468), (0.5369, -5.858e-08, -0.07468), (0.0675, -2.891e-08, -0.07468), (0.1798, -0.287, -0.07468), (0.1798, 0.287, -0.07468), (0.1925, -5.508e-08, -0.592), (0.1925, 0.1704, -0.592), (0.2158, 0.2211, -0.592), (0.4412, 0.2211, -0.592), (0.4412, -5.858e-08, -0.592), (0.4412, -0.2211, -0.592), (0.2158, -0.2211, -0.592), (0.1925, -0.1704, -0.592)], [], [(39, 9, 3, 35), (41, 13, 7, 36), (38, 11, 5, 37), (40, 15, 1, 34), (16, 10, 4, 14), (5, 11, 21, 22), (13, 3, 18, 19), (12, 6, 10, 16), (36, 7, 11, 38), (34, 1, 9, 39), (2, 12, 16, 8), (15, 5, 22, 23), (7, 13, 19, 20), (8, 16, 14, 0), (37, 5, 15, 40), (35, 3, 13, 41), (17, 24, 49, 42), (27, 26, 25, 33, 29, 28), (33, 25, 32, 31, 30, 29), (22, 21, 46, 47), (11, 7, 20, 21), (9, 1, 24, 17), (3, 9, 17, 18), (1, 15, 23, 24), (23, 22, 47, 48), (18, 17, 42, 43), (19, 18, 43, 44), (21, 20, 45, 46), (24, 23, 48, 49), (20, 19, 44, 45), (2, 35, 41, 12), (4, 37, 40, 14), (0, 34, 39, 8), (6, 36, 38, 10), (14, 40, 34, 0), (10, 38, 37, 4), (12, 41, 36, 6), (8, 39, 35, 2), (25, 26, 43, 42), (27, 28, 45, 44), (29, 30, 47, 46), (31, 32, 49, 48), (32, 25, 42, 49), (28, 29, 46, 45), (26, 27, 44, 43), (30, 31, 48, 47)])
_uv = me_cube_002.uv_layers.new(name='UVMap')
_uv.uv.foreach_set('vector', [0.5795, 0.125, 0.625, 0.125, 0.625, 0.25, 0.5795, 0.25, 0.5795, 0.375, 0.625, 0.375, 0.625, 0.5, 0.5795, 0.5, 0.5795, 0.625, 0.625, 0.625, 0.625, 0.75, 0.5795, 0.75, 0.5795, 0.875, 0.625, 0.875, 0.625, 1.0, 0.5795, 1.0, 0.25, 0.625, 0.375, 0.625, 0.375, 0.75, 0.25, 0.75, 0.625, 0.75, 0.625, 0.625, 0.625, 0.625, 0.625, 0.75, 0.625, 0.375, 0.625, 0.25, 0.625, 0.25, 0.625, 0.375, 0.25, 0.5, 0.375, 0.5, 0.375, 0.625, 0.25, 0.625, 0.5795, 0.5, 0.625, 0.5, 0.625, 0.625, 0.5795, 0.625, 0.5795, 0.0, 0.625, 0.0, 0.625, 0.125, 0.5795, 0.125, 0.125, 0.5, 0.25, 0.5, 0.25, 0.625, 0.125, 0.625, 0.625, 0.875, 0.625, 0.75, 0.625, 0.75, 0.625, 0.875, 0.625, 0.5, 0.625, 0.375, 0.625, 0.375, 0.625, 0.5, 0.125, 0.625, 0.25, 0.625, 0.25, 0.75, 0.125, 0.75, 0.5795, 0.75, 0.625, 0.75, 0.625, 0.875, 0.5795, 0.875, 0.5795, 0.25, 0.625, 0.25, 0.625, 0.375, 0.5795, 0.375, 0.625, 0.125, 0.625, 0.0, 0.625, 0.0, 0.625, 0.125, 0.7696, 0.5094, 0.8164, 0.5163, 0.7469, 0.625, 0.75, 0.625, 0.641, 0.625, 0.6439, 0.5159, 0.75, 0.625, 0.7469, 0.625, 0.8164, 0.7337, 0.7696, 0.7406, 0.6439, 0.7341, 0.641, 0.625, 0.625, 0.75, 0.625, 0.625, 0.625, 0.625, 0.625, 0.75, 0.625, 0.625, 0.625, 0.5, 0.625, 0.5, 0.625, 0.625, 0.625, 0.125, 0.625, 0.0, 0.625, 0.0, 0.625, 0.125, 0.625, 0.25, 0.625, 0.125, 0.625, 0.125, 0.625, 0.25, 0.625, 1.0, 0.625, 0.875, 0.625, 0.875, 0.625, 1.0, 0.625, 0.875, 0.625, 0.75, 0.625, 0.75, 0.625, 0.875, 0.625, 0.25, 0.625, 0.125, 0.625, 0.125, 0.625, 0.25, 0.625, 0.375, 0.625, 0.25, 0.625, 0.25, 0.625, 0.375, 0.625, 0.625, 0.625, 0.5, 0.625, 0.5, 0.625, 0.625, 0.625, 1.0, 0.625, 0.875, 0.625, 0.875, 0.625, 1.0, 0.625, 0.5, 0.625, 0.375, 0.625, 0.375, 0.625, 0.5, 0.375, 0.25, 0.5795, 0.25, 0.5795, 0.375, 0.375, 0.375, 0.375, 0.75, 0.5795, 0.75, 0.5795, 0.875, 0.375, 0.875, 0.375, 0.0, 0.5795, 0.0, 0.5795, 0.125, 0.375, 0.125, 0.375, 0.5, 0.5795, 0.5, 0.5795, 0.625, 0.375, 0.625, 0.375, 0.875, 0.5795, 0.875, 0.5795, 1.0, 0.375, 1.0, 0.375, 0.625, 0.5795, 0.625, 0.5795, 0.75, 0.375, 0.75, 0.375, 0.375, 0.5795, 0.375, 0.5795, 0.5, 0.375, 0.5, 0.375, 0.125, 0.5795, 0.125, 0.5795, 0.25, 0.375, 0.25, 0.7469, 0.625, 0.8164, 0.5163, 0.875, 0.5, 0.875, 0.625, 0.7696, 0.5094, 0.6439, 0.5159, 0.625, 0.5, 0.75, 0.5, 0.641, 0.625, 0.6439, 0.7341, 0.625, 0.75, 0.625, 0.625, 0.7696, 0.7406, 0.8164, 0.7337, 0.875, 0.75, 0.75, 0.75, 0.8164, 0.7337, 0.7469, 0.625, 0.875, 0.625, 0.875, 0.75, 0.6439, 0.5159, 0.641, 0.625, 0.625, 0.625, 0.625, 0.5, 0.8164, 0.5163, 0.7696, 0.5094, 0.75, 0.5, 0.875, 0.5, 0.6439, 0.7341, 0.7696, 0.7406, 0.75, 0.75, 0.625, 0.75])
me_cube_002.materials.append(mat_backpack)
me_cube_002.use_remesh_fix_poles = True
me_cube_002.use_remesh_preserve_attributes = False
me_cube_002.update()
me_beziercurve_001 = bpy.data.meshes.new('BezierCurve.001')
me_beziercurve_001.from_pydata([(-0.1651, 0.1233, 0.5927), (-0.1758, 0.1273, 0.5943), (-0.1903, 0.1287, 0.5948), (-0.2048, 0.1181, 0.595), (-0.2158, 0.1075, 0.5942), (-0.2191, 0.1028, 0.5923), (-0.2158, 0.09821, 0.5905), (-0.2048, 0.1008, 0.5882), (-0.1903, 0.1071, 0.5864), (-0.1758, 0.1085, 0.5869), (-0.1651, 0.1125, 0.5885), (-0.1612, 0.1179, 0.5906), (-0.1651, 0.122, 0.5962), (-0.1758, 0.1259, 0.5978), (-0.1903, 0.1273, 0.5984), (-0.2048, 0.1168, 0.5982), (-0.2158, 0.1063, 0.5971), (-0.2191, 0.1017, 0.5953), (-0.2158, 0.0971, 0.5934), (-0.2048, 0.09965, 0.5912), (-0.1903, 0.1058, 0.5896), (-0.1758, 0.1073, 0.5902), (-0.1651, 0.1112, 0.5918), (-0.1612, 0.1166, 0.594), (-0.1651, 0.1179, 0.6057), (-0.1758, 0.1218, 0.6074), (-0.1903, 0.1232, 0.6081), (-0.2048, 0.113, 0.607), (-0.2158, 0.1029, 0.6052), (-0.2191, 0.09832, 0.6032), (-0.2158, 0.09379, 0.6011), (-0.2048, 0.09615, 0.5994), (-0.1903, 0.102, 0.5985), (-0.1758, 0.1034, 0.5991), (-0.1651, 0.1073, 0.6009), (-0.1612, 0.1126, 0.6033), (-0.1651, 0.1113, 0.6195), (-0.1758, 0.1151, 0.6214), (-0.1903, 0.1165, 0.6221), (-0.2048, 0.1069, 0.6199), (-0.2158, 0.0972, 0.617), (-0.2191, 0.09278, 0.6148), (-0.2158, 0.08835, 0.6125), (-0.2048, 0.09039, 0.6114), (-0.1903, 0.09579, 0.6115), (-0.1758, 0.09717, 0.6122), (-0.1651, 0.101, 0.6142), (-0.1612, 0.1061, 0.6168), (-0.1651, 0.1022, 0.6361), (-0.1758, 0.1059, 0.6383), (-0.1903, 0.1072, 0.6391), (-0.2048, 0.09838, 0.6354), (-0.2158, 0.08942, 0.6313), (-0.2191, 0.08514, 0.6287), (-0.2158, 0.08086, 0.6262), (-0.2048, 0.08246, 0.626), (-0.1903, 0.0872, 0.6272), (-0.1758, 0.08854, 0.628), (-0.1651, 0.09221, 0.6302), (-0.1612, 0.09721, 0.6332), (-0.1651, 0.09067, 0.6541), (-0.1758, 0.09414, 0.6566), (-0.1903, 0.09541, 0.6575), (-0.2048, 0.0876, 0.6522), (-0.2158, 0.07954, 0.6467), (-0.2191, 0.07549, 0.6438), (-0.2158, 0.07143, 0.6409), (-0.2048, 0.0725, 0.6415), (-0.1903, 0.07643, 0.6441), (-0.1758, 0.0777, 0.645), (-0.1651, 0.08117, 0.6474), (-0.1612, 0.08592, 0.6508), (-0.1651, 0.07671, 0.672), (-0.1758, 0.07989, 0.6748), (-0.1903, 0.08106, 0.6759), (-0.2048, 0.07451, 0.669), (-0.2158, 0.06761, 0.662), (-0.2191, 0.06389, 0.6587), (-0.2158, 0.06017, 0.6554), (-0.2048, 0.06067, 0.6567), (-0.1903, 0.06366, 0.6604), (-0.1758, 0.06482, 0.6615), (-0.1651, 0.06801, 0.6643), (-0.1612, 0.07236, 0.6682), (-0.1651, 0.06032, 0.6883), (-0.1758, 0.06305, 0.6915), (-0.1903, 0.06404, 0.6927), (-0.2048, 0.05904, 0.6843), (-0.2158, 0.0536, 0.6759), (-0.2191, 0.05042, 0.672), (-0.2158, 0.04724, 0.6682), (-0.2048, 0.0472, 0.6701), (-0.1903, 0.04917, 0.6749), (-0.1758, 0.05017, 0.6761), (-0.1651, 0.05289, 0.6793), (-0.1612, 0.05661, 0.6838), (-0.1651, 0.04149, 0.7013), (-0.1758, 0.0435, 0.705), (-0.1903, 0.04423, 0.7064), (-0.2048, 0.04108, 0.6967), (-0.2158, 0.0375, 0.687), (-0.2191, 0.03515, 0.6826), (-0.2158, 0.03281, 0.6782), (-0.2048, 0.03236, 0.6804), (-0.1903, 0.03327, 0.6859), (-0.1758, 0.034, 0.6873), (-0.1651, 0.03601, 0.691), (-0.1612, 0.03875, 0.6962), (-0.1651, 0.02033, 0.7097), (-0.1758, 0.02145, 0.7138), (-0.1903, 0.02186, 0.7153), (-0.2048, 0.02082, 0.7047), (-0.2158, 0.0194, 0.6941), (-0.2191, 0.01809, 0.6893), (-0.2158, 0.01678, 0.6845), (-0.2048, 0.01595, 0.6869), (-0.1903, 0.01574, 0.6928), (-0.1758, 0.01615, 0.6943), (-0.1651, 0.01727, 0.6984), (-0.1612, 0.0188, 0.704), (-0.1651, -0.002163, 0.7132), (-0.1758, -0.001919, 0.7175), (-0.1903, -0.00183, 0.719), (-0.2048, -0.0006429, 0.7081), (-0.2158, 0.0001651, 0.6972), (-0.2191, -0.0001199, 0.6922), (-0.2158, -0.0004049, 0.6873), (-0.2048, -0.001703, 0.6896), (-0.1903, -0.003163, 0.6958), (-0.1758, -0.003074, 0.6973), (-0.1651, -0.00283, 0.7016), (-0.1612, -0.002497, 0.7074), (-0.1651, -0.02471, 0.7123), (-0.1758, -0.0253, 0.7165), (-0.1903, -0.02552, 0.718), (-0.2048, -0.02212, 0.7072), (-0.2158, -0.01911, 0.6964), (-0.2191, -0.01842, 0.6914), (-0.2158, -0.01773, 0.6865), (-0.2048, -0.01955, 0.6889), (-0.1903, -0.02229, 0.695), (-0.1758, -0.02251, 0.6965), (-0.1651, -0.0231, 0.7007), (-0.1612, -0.0239, 0.7065), (-0.1651, -0.04615, 0.7071), (-0.1758, -0.04757, 0.7111), (-0.1903, -0.0481, 0.7126), (-0.2048, -0.04258, 0.7023), (-0.2158, -0.03744, 0.692), (-0.2191, -0.03578, 0.6873), (-0.2158, -0.03411, 0.6826), (-0.2048, -0.03638, 0.6848), (-0.1903, -0.04029, 0.6907), (-0.1758, -0.04082, 0.6921), (-0.1651, -0.04224, 0.6961), (-0.1612, -0.0442, 0.7016), (-0.1651, -0.0653, 0.6979), (-0.1758, -0.06761, 0.7015), (-0.1903, -0.06846, 0.7028), (-0.2048, -0.06099, 0.6934), (-0.2158, -0.05383, 0.6841), (-0.2191, -0.05113, 0.6799), (-0.2158, -0.04843, 0.6757), (-0.2048, -0.05095, 0.6779), (-0.1903, -0.05584, 0.6832), (-0.1758, -0.05669, 0.6845), (-0.1651, -0.059, 0.6881), (-0.1612, -0.06215, 0.693), (-0.1651, -0.08092, 0.6847), (-0.1758, -0.08414, 0.6875), (-0.1903, -0.08531, 0.6885), (-0.2048, -0.07617, 0.6806), (-0.2158, -0.06718, 0.6728), (-0.2191, -0.06343, 0.6696), (-0.2158, -0.05968, 0.6663), (-0.2048, -0.06221, 0.6685), (-0.1903, -0.06777, 0.6733), (-0.1758, -0.06894, 0.6743), (-0.1651, -0.07215, 0.6771), (-0.1612, -0.07654, 0.6809), (-0.1651, -0.09155, 0.6678), (-0.1758, -0.0955, 0.6693), (-0.1903, -0.09695, 0.6699), (-0.2048, -0.08661, 0.6639), (-0.2158, -0.07627, 0.6583), (-0.2191, -0.07164, 0.6565), (-0.2158, -0.06702, 0.6547), (-0.2048, -0.06941, 0.6571), (-0.1903, -0.07533, 0.6613), (-0.1758, -0.07678, 0.6619), (-0.1651, -0.08073, 0.6635), (-0.1612, -0.08614, 0.6656), (-0.1651, -0.09552, 0.6479), (-0.1758, -0.09976, 0.6482), (-0.1903, -0.1013, 0.6484), (-0.2048, -0.09052, 0.6445), (-0.2158, -0.07966, 0.6413), (-0.2191, -0.07471, 0.6409), (-0.2158, -0.06975, 0.6405), (-0.2048, -0.07208, 0.643), (-0.1903, -0.07813, 0.6464), (-0.1758, -0.07969, 0.6465), (-0.1651, -0.08393, 0.6469), (-0.1612, -0.08972, 0.6474), (-0.1651, -0.09507, 0.6284), (-0.1758, -0.09932, 0.6281), (-0.1903, -0.1009, 0.628), (-0.2048, -0.09012, 0.6261), (-0.2158, -0.07928, 0.6246), (-0.2191, -0.07431, 0.6249), (-0.2158, -0.06935, 0.6252), (-0.2048, -0.07164, 0.6271), (-0.1903, -0.07765, 0.6294), (-0.1758, -0.07921, 0.6293), (-0.1651, -0.08346, 0.6291), (-0.1612, -0.08926, 0.6287), (-0.1651, -0.09292, 0.6053), (-0.1758, -0.09714, 0.6047), (-0.1903, -0.09869, 0.6045), (-0.2048, -0.08812, 0.6045), (-0.2158, -0.07745, 0.6049), (-0.2191, -0.07252, 0.6055), (-0.2158, -0.06759, 0.6062), (-0.2048, -0.06978, 0.607), (-0.1903, -0.07564, 0.6076), (-0.1758, -0.07718, 0.6074), (-0.1651, -0.0814, 0.6068), (-0.1612, -0.08716, 0.606), (-0.1651, -0.08841, 0.58), (-0.1758, -0.09255, 0.579), (-0.1903, -0.09407, 0.5787), (-0.2048, -0.0839, 0.5809), (-0.2158, -0.07358, 0.5833), (-0.2191, -0.06875, 0.5844), (-0.2158, -0.06391, 0.5856), (-0.2048, -0.0659, 0.5852), (-0.1903, -0.07144, 0.5841), (-0.1758, -0.07295, 0.5837), (-0.1651, -0.07709, 0.5827), (-0.1612, -0.08275, 0.5814), (-0.1651, -0.08078, 0.5546), (-0.1758, -0.08475, 0.553), (-0.1903, -0.0862, 0.5524), (-0.2048, -0.07673, 0.557), (-0.2158, -0.06706, 0.5615), (-0.2191, -0.06243, 0.5633), (-0.2158, -0.0578, 0.5651), (-0.2048, -0.05949, 0.5638), (-0.1903, -0.06453, 0.5609), (-0.1758, -0.06598, 0.5603), (-0.1651, -0.06995, 0.5588), (-0.1612, -0.07537, 0.5567), (-0.1651, -0.06923, 0.5308), (-0.1758, -0.07282, 0.5285), (-0.1903, -0.07413, 0.5277), (-0.2048, -0.06577, 0.5346), (-0.2158, -0.05719, 0.5412), (-0.2191, -0.053, 0.5439), (-0.2158, -0.04881, 0.5466), (-0.2048, -0.05019, 0.5445), (-0.1903, -0.05454, 0.5402), (-0.1758, -0.05585, 0.5394), (-0.1651, -0.05944, 0.5371), (-0.1612, -0.06433, 0.534), (-0.1651, -0.05283, 0.5109), (-0.1758, -0.05564, 0.5077), (-0.1903, -0.05667, 0.5065), (-0.2048, -0.05, 0.5154), (-0.2158, -0.04316, 0.5242), (-0.2191, -0.03988, 0.5279), (-0.2158, -0.03659, 0.5316), (-0.2048, -0.03777, 0.5293), (-0.1903, -0.0413, 0.524), (-0.1758, -0.04233, 0.5228), (-0.1651, -0.04515, 0.5196), (-0.1612, -0.04899, 0.5153), (-0.1651, -0.03077, 0.4971), (-0.1758, -0.03231, 0.4931), (-0.1903, -0.03287, 0.4917), (-0.2048, -0.02856, 0.502), (-0.2158, -0.02429, 0.5124), (-0.2191, -0.0225, 0.517), (-0.2158, -0.0207, 0.5217), (-0.2048, -0.02186, 0.5193), (-0.1903, -0.02446, 0.5134), (-0.1758, -0.02502, 0.5119), (-0.1651, -0.02656, 0.5079), (-0.1612, -0.02866, 0.5025), (-0.1651, -0.00305, 0.492), (-0.1758, -0.003314, 0.4877), (-0.1903, -0.003411, 0.4862), (-0.2048, -0.001924, 0.4971), (-0.2158, -0.0005927, 0.508), (-0.2191, -0.0002834, 0.513), (-0.2158, 2.584e-05, 0.5179), (-0.2048, -0.0007734, 0.5155), (-0.1903, -0.001965, 0.5094), (-0.1758, -0.002061, 0.5078), (-0.1651, -0.002326, 0.5036), (-0.1612, -0.002688, 0.4978), (-0.1651, 0.0235, 0.4934), (-0.1758, 0.0241, 0.4892), (-0.1903, 0.02432, 0.4877), (-0.2048, 0.02326, 0.4985), (-0.2158, 0.02211, 0.5093), (-0.2191, 0.02141, 0.5142), (-0.2158, 0.02071, 0.5191), (-0.2048, 0.02065, 0.5168), (-0.1903, 0.02104, 0.5107), (-0.1758, 0.02126, 0.5092), (-0.1651, 0.02186, 0.505), (-0.1612, 0.02268, 0.4992), (-0.1651, 0.04259, 0.4979), (-0.1758, 0.04403, 0.4939), (-0.1903, 0.04456, 0.4924), (-0.2048, 0.04157, 0.5027), (-0.2158, 0.03843, 0.513), (-0.2191, 0.03674, 0.5177), (-0.2158, 0.03506, 0.5224), (-0.2048, 0.0353, 0.5201), (-0.1903, 0.03667, 0.5143), (-0.1758, 0.0372, 0.5128), (-0.1651, 0.03864, 0.5088), (-0.1612, 0.04061, 0.5033), (-0.1646, 0.0524, 0.5048), (-0.175, 0.05313, 0.5), (-0.1894, 0.05337, 0.4977), (-0.2045, 0.05296, 0.5075), (-0.216, 0.05223, 0.5175), (-0.2196, 0.05133, 0.5222), (-0.2165, 0.05046, 0.5272), (-0.2055, 0.04966, 0.5256), (-0.1907, 0.04923, 0.5206), (-0.1761, 0.04954, 0.5198), (-0.1652, 0.05033, 0.5162), (-0.161, 0.05137, 0.5107), (-0.1648, 0.06519, 0.5087), (-0.1752, 0.06669, 0.5042), (-0.1897, 0.06722, 0.5019), (-0.2048, 0.06542, 0.5113), (-0.2162, 0.06317, 0.5208), (-0.2198, 0.06137, 0.5253), (-0.2167, 0.05959, 0.5301), (-0.2057, 0.05877, 0.5285), (-0.1908, 0.05885, 0.5236), (-0.1763, 0.05945, 0.5229), (-0.1654, 0.06101, 0.5196), (-0.1612, 0.06311, 0.5144), (-0.1651, 0.07663, 0.514), (-0.1756, 0.07836, 0.5096), (-0.19, 0.07896, 0.5073), (-0.2051, 0.07614, 0.5162), (-0.2165, 0.07295, 0.5253), (-0.2201, 0.07089, 0.5297), (-0.217, 0.06885, 0.5344), (-0.206, 0.06851, 0.533), (-0.1911, 0.06937, 0.5285), (-0.1765, 0.07005, 0.5279), (-0.1657, 0.07183, 0.5246), (-0.1615, 0.07424, 0.5195), (-0.1655, 0.08846, 0.5192), (-0.1759, 0.08988, 0.5147), (-0.1903, 0.09037, 0.5124), (-0.2053, 0.08672, 0.5209), (-0.2168, 0.08306, 0.5298), (-0.2203, 0.08136, 0.5343), (-0.2173, 0.07968, 0.5391), (-0.2063, 0.08042, 0.5383), (-0.1915, 0.08245, 0.5342), (-0.1769, 0.08302, 0.5336), (-0.1661, 0.0845, 0.5302), (-0.1619, 0.08649, 0.5249), (-0.1657, 0.1027, 0.5233), (-0.1761, 0.1034, 0.5186), (-0.1906, 0.1037, 0.5162), (-0.2056, 0.09917, 0.5245), (-0.217, 0.0952, 0.5333), (-0.2206, 0.09425, 0.538), (-0.2175, 0.09332, 0.543), (-0.2065, 0.09568, 0.5426), (-0.1918, 0.0993, 0.539), (-0.1772, 0.09963, 0.5383), (-0.1663, 0.1005, 0.5347), (-0.1621, 0.1016, 0.5292), (-0.1659, 0.1213, 0.5252), (-0.1763, 0.1213, 0.5203), (-0.1907, 0.1213, 0.518), (-0.2057, 0.1156, 0.5261), (-0.2171, 0.1111, 0.5349), (-0.2207, 0.111, 0.5397), (-0.2176, 0.111, 0.5448), (-0.2067, 0.1153, 0.5446), (-0.192, 0.1209, 0.5412), (-0.1774, 0.121, 0.5404), (-0.1665, 0.1211, 0.5368), (-0.1623, 0.1212, 0.5312)], [], [(0, 12, 23, 11), (1, 13, 12, 0), (2, 14, 13, 1), (3, 15, 14, 2), (4, 16, 15, 3), (5, 17, 16, 4), (6, 18, 17, 5), (7, 19, 18, 6), (8, 20, 19, 7), (9, 21, 20, 8), (10, 22, 21, 9), (11, 23, 22, 10), (12, 24, 35, 23), (13, 25, 24, 12), (14, 26, 25, 13), (15, 27, 26, 14), (16, 28, 27, 15), (17, 29, 28, 16), (18, 30, 29, 17), (19, 31, 30, 18), (20, 32, 31, 19), (21, 33, 32, 20), (22, 34, 33, 21), (23, 35, 34, 22), (24, 36, 47, 35), (25, 37, 36, 24), (26, 38, 37, 25), (27, 39, 38, 26), (28, 40, 39, 27), (29, 41, 40, 28), (30, 42, 41, 29), (31, 43, 42, 30), (32, 44, 43, 31), (33, 45, 44, 32), (34, 46, 45, 33), (35, 47, 46, 34), (36, 48, 59, 47), (37, 49, 48, 36), (38, 50, 49, 37), (39, 51, 50, 38), (40, 52, 51, 39), (41, 53, 52, 40), (42, 54, 53, 41), (43, 55, 54, 42), (44, 56, 55, 43), (45, 57, 56, 44), (46, 58, 57, 45), (47, 59, 58, 46), (48, 60, 71, 59), (49, 61, 60, 48), (50, 62, 61, 49), (51, 63, 62, 50), (52, 64, 63, 51), (53, 65, 64, 52), (54, 66, 65, 53), (55, 67, 66, 54), (56, 68, 67, 55), (57, 69, 68, 56), (58, 70, 69, 57), (59, 71, 70, 58), (60, 72, 83, 71), (61, 73, 72, 60), (62, 74, 73, 61), (63, 75, 74, 62), (64, 76, 75, 63), (65, 77, 76, 64), (66, 78, 77, 65), (67, 79, 78, 66), (68, 80, 79, 67), (69, 81, 80, 68), (70, 82, 81, 69), (71, 83, 82, 70), (72, 84, 95, 83), (73, 85, 84, 72), (74, 86, 85, 73), (75, 87, 86, 74), (76, 88, 87, 75), (77, 89, 88, 76), (78, 90, 89, 77), (79, 91, 90, 78), (80, 92, 91, 79), (81, 93, 92, 80), (82, 94, 93, 81), (83, 95, 94, 82), (84, 96, 107, 95), (85, 97, 96, 84), (86, 98, 97, 85), (87, 99, 98, 86), (88, 100, 99, 87), (89, 101, 100, 88), (90, 102, 101, 89), (91, 103, 102, 90), (92, 104, 103, 91), (93, 105, 104, 92), (94, 106, 105, 93), (95, 107, 106, 94), (96, 108, 119, 107), (97, 109, 108, 96), (98, 110, 109, 97), (99, 111, 110, 98), (100, 112, 111, 99), (101, 113, 112, 100), (102, 114, 113, 101), (103, 115, 114, 102), (104, 116, 115, 103), (105, 117, 116, 104), (106, 118, 117, 105), (107, 119, 118, 106), (108, 120, 131, 119), (109, 121, 120, 108), (110, 122, 121, 109), (111, 123, 122, 110), (112, 124, 123, 111), (113, 125, 124, 112), (114, 126, 125, 113), (115, 127, 126, 114), (116, 128, 127, 115), (117, 129, 128, 116), (118, 130, 129, 117), (119, 131, 130, 118), (120, 132, 143, 131), (121, 133, 132, 120), (122, 134, 133, 121), (123, 135, 134, 122), (124, 136, 135, 123), (125, 137, 136, 124), (126, 138, 137, 125), (127, 139, 138, 126), (128, 140, 139, 127), (129, 141, 140, 128), (130, 142, 141, 129), (131, 143, 142, 130), (132, 144, 155, 143), (133, 145, 144, 132), (134, 146, 145, 133), (135, 147, 146, 134), (136, 148, 147, 135), (137, 149, 148, 136), (138, 150, 149, 137), (139, 151, 150, 138), (140, 152, 151, 139), (141, 153, 152, 140), (142, 154, 153, 141), (143, 155, 154, 142), (144, 156, 167, 155), (145, 157, 156, 144), (146, 158, 157, 145), (147, 159, 158, 146), (148, 160, 159, 147), (149, 161, 160, 148), (150, 162, 161, 149), (151, 163, 162, 150), (152, 164, 163, 151), (153, 165, 164, 152), (154, 166, 165, 153), (155, 167, 166, 154), (156, 168, 179, 167), (157, 169, 168, 156), (158, 170, 169, 157), (159, 171, 170, 158), (160, 172, 171, 159), (161, 173, 172, 160), (162, 174, 173, 161), (163, 175, 174, 162), (164, 176, 175, 163), (165, 177, 176, 164), (166, 178, 177, 165), (167, 179, 178, 166), (168, 180, 191, 179), (169, 181, 180, 168), (170, 182, 181, 169), (171, 183, 182, 170), (172, 184, 183, 171), (173, 185, 184, 172), (174, 186, 185, 173), (175, 187, 186, 174), (176, 188, 187, 175), (177, 189, 188, 176), (178, 190, 189, 177), (179, 191, 190, 178), (180, 192, 203, 191), (181, 193, 192, 180), (182, 194, 193, 181), (183, 195, 194, 182), (184, 196, 195, 183), (185, 197, 196, 184), (186, 198, 197, 185), (187, 199, 198, 186), (188, 200, 199, 187), (189, 201, 200, 188), (190, 202, 201, 189), (191, 203, 202, 190), (192, 204, 215, 203), (193, 205, 204, 192), (194, 206, 205, 193), (195, 207, 206, 194), (196, 208, 207, 195), (197, 209, 208, 196), (198, 210, 209, 197), (199, 211, 210, 198), (200, 212, 211, 199), (201, 213, 212, 200), (202, 214, 213, 201), (203, 215, 214, 202), (204, 216, 227, 215), (205, 217, 216, 204), (206, 218, 217, 205), (207, 219, 218, 206), (208, 220, 219, 207), (209, 221, 220, 208), (210, 222, 221, 209), (211, 223, 222, 210), (212, 224, 223, 211), (213, 225, 224, 212), (214, 226, 225, 213), (215, 227, 226, 214), (216, 228, 239, 227), (217, 229, 228, 216), (218, 230, 229, 217), (219, 231, 230, 218), (220, 232, 231, 219), (221, 233, 232, 220), (222, 234, 233, 221), (223, 235, 234, 222), (224, 236, 235, 223), (225, 237, 236, 224), (226, 238, 237, 225), (227, 239, 238, 226), (228, 240, 251, 239), (229, 241, 240, 228), (230, 242, 241, 229), (231, 243, 242, 230), (232, 244, 243, 231), (233, 245, 244, 232), (234, 246, 245, 233), (235, 247, 246, 234), (236, 248, 247, 235), (237, 249, 248, 236), (238, 250, 249, 237), (239, 251, 250, 238), (240, 252, 263, 251), (241, 253, 252, 240), (242, 254, 253, 241), (243, 255, 254, 242), (244, 256, 255, 243), (245, 257, 256, 244), (246, 258, 257, 245), (247, 259, 258, 246), (248, 260, 259, 247), (249, 261, 260, 248), (250, 262, 261, 249), (251, 263, 262, 250), (252, 264, 275, 263), (253, 265, 264, 252), (254, 266, 265, 253), (255, 267, 266, 254), (256, 268, 267, 255), (257, 269, 268, 256), (258, 270, 269, 257), (259, 271, 270, 258), (260, 272, 271, 259), (261, 273, 272, 260), (262, 274, 273, 261), (263, 275, 274, 262), (264, 276, 287, 275), (265, 277, 276, 264), (266, 278, 277, 265), (267, 279, 278, 266), (268, 280, 279, 267), (269, 281, 280, 268), (270, 282, 281, 269), (271, 283, 282, 270), (272, 284, 283, 271), (273, 285, 284, 272), (274, 286, 285, 273), (275, 287, 286, 274), (276, 288, 299, 287), (277, 289, 288, 276), (278, 290, 289, 277), (279, 291, 290, 278), (280, 292, 291, 279), (281, 293, 292, 280), (282, 294, 293, 281), (283, 295, 294, 282), (284, 296, 295, 283), (285, 297, 296, 284), (286, 298, 297, 285), (287, 299, 298, 286), (288, 300, 311, 299), (289, 301, 300, 288), (290, 302, 301, 289), (291, 303, 302, 290), (292, 304, 303, 291), (293, 305, 304, 292), (294, 306, 305, 293), (295, 307, 306, 294), (296, 308, 307, 295), (297, 309, 308, 296), (298, 310, 309, 297), (299, 311, 310, 298), (300, 312, 323, 311), (301, 313, 312, 300), (302, 314, 313, 301), (303, 315, 314, 302), (304, 316, 315, 303), (305, 317, 316, 304), (306, 318, 317, 305), (307, 319, 318, 306), (308, 320, 319, 307), (309, 321, 320, 308), (310, 322, 321, 309), (311, 323, 322, 310), (312, 324, 335, 323), (313, 325, 324, 312), (314, 326, 325, 313), (315, 327, 326, 314), (316, 328, 327, 315), (317, 329, 328, 316), (318, 330, 329, 317), (319, 331, 330, 318), (320, 332, 331, 319), (321, 333, 332, 320), (322, 334, 333, 321), (323, 335, 334, 322), (324, 336, 347, 335), (325, 337, 336, 324), (326, 338, 337, 325), (327, 339, 338, 326), (328, 340, 339, 327), (329, 341, 340, 328), (330, 342, 341, 329), (331, 343, 342, 330), (332, 344, 343, 331), (333, 345, 344, 332), (334, 346, 345, 333), (335, 347, 346, 334), (336, 348, 359, 347), (337, 349, 348, 336), (338, 350, 349, 337), (339, 351, 350, 338), (340, 352, 351, 339), (341, 353, 352, 340), (342, 354, 353, 341), (343, 355, 354, 342), (344, 356, 355, 343), (345, 357, 356, 344), (346, 358, 357, 345), (347, 359, 358, 346), (348, 360, 371, 359), (349, 361, 360, 348), (350, 362, 361, 349), (351, 363, 362, 350), (352, 364, 363, 351), (353, 365, 364, 352), (354, 366, 365, 353), (355, 367, 366, 354), (356, 368, 367, 355), (357, 369, 368, 356), (358, 370, 369, 357), (359, 371, 370, 358), (360, 372, 383, 371), (361, 373, 372, 360), (362, 374, 373, 361), (363, 375, 374, 362), (364, 376, 375, 363), (365, 377, 376, 364), (366, 378, 377, 365), (367, 379, 378, 366), (368, 380, 379, 367), (369, 381, 380, 368), (370, 382, 381, 369), (371, 383, 382, 370), (372, 384, 395, 383), (373, 385, 384, 372), (374, 386, 385, 373), (375, 387, 386, 374), (376, 388, 387, 375), (377, 389, 388, 376), (378, 390, 389, 377), (379, 391, 390, 378), (380, 392, 391, 379), (381, 393, 392, 380), (382, 394, 393, 381), (383, 395, 394, 382)])
_uv = me_beziercurve_001.uv_layers.new(name='UVMap')
_uv.uv.foreach_set('vector', [0.0, 1.0, 0.03125, 1.0, 0.03125, 0.9167, 0.0, 0.9167, 0.0, 0.08333, 0.03125, 0.08333, 0.03125, 0.0, 0.0, 0.0, 0.0, 0.1667, 0.03125, 0.1667, 0.03125, 0.08333, 0.0, 0.08333, 0.0, 0.25, 0.03125, 0.25, 0.03125, 0.1667, 0.0, 0.1667, 0.0, 0.3333, 0.03125, 0.3333, 0.03125, 0.25, 0.0, 0.25, 0.0, 0.4167, 0.03125, 0.4167, 0.03125, 0.3333, 0.0, 0.3333, 0.0, 0.5, 0.03125, 0.5, 0.03125, 0.4167, 0.0, 0.4167, 0.0, 0.5833, 0.03125, 0.5833, 0.03125, 0.5, 0.0, 0.5, 0.0, 0.6667, 0.03125, 0.6667, 0.03125, 0.5833, 0.0, 0.5833, 0.0, 0.75, 0.03125, 0.75, 0.03125, 0.6667, 0.0, 0.6667, 0.0, 0.8333, 0.03125, 0.8333, 0.03125, 0.75, 0.0, 0.75, 0.0, 0.9167, 0.03125, 0.9167, 0.03125, 0.8333, 0.0, 0.8333, 0.03125, 1.0, 0.0625, 1.0, 0.0625, 0.9167, 0.03125, 0.9167, 0.03125, 0.08333, 0.0625, 0.08333, 0.0625, 0.0, 0.03125, 0.0, 0.03125, 0.1667, 0.0625, 0.1667, 0.0625, 0.08333, 0.03125, 0.08333, 0.03125, 0.25, 0.0625, 0.25, 0.0625, 0.1667, 0.03125, 0.1667, 0.03125, 0.3333, 0.0625, 0.3333, 0.0625, 0.25, 0.03125, 0.25, 0.03125, 0.4167, 0.0625, 0.4167, 0.0625, 0.3333, 0.03125, 0.3333, 0.03125, 0.5, 0.0625, 0.5, 0.0625, 0.4167, 0.03125, 0.4167, 0.03125, 0.5833, 0.0625, 0.5833, 0.0625, 0.5, 0.03125, 0.5, 0.03125, 0.6667, 0.0625, 0.6667, 0.0625, 0.5833, 0.03125, 0.5833, 0.03125, 0.75, 0.0625, 0.75, 0.0625, 0.6667, 0.03125, 0.6667, 0.03125, 0.8333, 0.0625, 0.8333, 0.0625, 0.75, 0.03125, 0.75, 0.03125, 0.9167, 0.0625, 0.9167, 0.0625, 0.8333, 0.03125, 0.8333, 0.0625, 1.0, 0.09375, 1.0, 0.09375, 0.9167, 0.0625, 0.9167, 0.0625, 0.08333, 0.09375, 0.08333, 0.09375, 0.0, 0.0625, 0.0, 0.0625, 0.1667, 0.09375, 0.1667, 0.09375, 0.08333, 0.0625, 0.08333, 0.0625, 0.25, 0.09375, 0.25, 0.09375, 0.1667, 0.0625, 0.1667, 0.0625, 0.3333, 0.09375, 0.3333, 0.09375, 0.25, 0.0625, 0.25, 0.0625, 0.4167, 0.09375, 0.4167, 0.09375, 0.3333, 0.0625, 0.3333, 0.0625, 0.5, 0.09375, 0.5, 0.09375, 0.4167, 0.0625, 0.4167, 0.0625, 0.5833, 0.09375, 0.5833, 0.09375, 0.5, 0.0625, 0.5, 0.0625, 0.6667, 0.09375, 0.6667, 0.09375, 0.5833, 0.0625, 0.5833, 0.0625, 0.75, 0.09375, 0.75, 0.09375, 0.6667, 0.0625, 0.6667, 0.0625, 0.8333, 0.09375, 0.8333, 0.09375, 0.75, 0.0625, 0.75, 0.0625, 0.9167, 0.09375, 0.9167, 0.09375, 0.8333, 0.0625, 0.8333, 0.09375, 1.0, 0.125, 1.0, 0.125, 0.9167, 0.09375, 0.9167, 0.09375, 0.08333, 0.125, 0.08333, 0.125, 0.0, 0.09375, 0.0, 0.09375, 0.1667, 0.125, 0.1667, 0.125, 0.08333, 0.09375, 0.08333, 0.09375, 0.25, 0.125, 0.25, 0.125, 0.1667, 0.09375, 0.1667, 0.09375, 0.3333, 0.125, 0.3333, 0.125, 0.25, 0.09375, 0.25, 0.09375, 0.4167, 0.125, 0.4167, 0.125, 0.3333, 0.09375, 0.3333, 0.09375, 0.5, 0.125, 0.5, 0.125, 0.4167, 0.09375, 0.4167, 0.09375, 0.5833, 0.125, 0.5833, 0.125, 0.5, 0.09375, 0.5, 0.09375, 0.6667, 0.125, 0.6667, 0.125, 0.5833, 0.09375, 0.5833, 0.09375, 0.75, 0.125, 0.75, 0.125, 0.6667, 0.09375, 0.6667, 0.09375, 0.8333, 0.125, 0.8333, 0.125, 0.75, 0.09375, 0.75, 0.09375, 0.9167, 0.125, 0.9167, 0.125, 0.8333, 0.09375, 0.8333, 0.125, 1.0, 0.1562, 1.0, 0.1562, 0.9167, 0.125, 0.9167, 0.125, 0.08333, 0.1562, 0.08333, 0.1562, 0.0, 0.125, 0.0, 0.125, 0.1667, 0.1562, 0.1667, 0.1562, 0.08333, 0.125, 0.08333, 0.125, 0.25, 0.1562, 0.25, 0.1562, 0.1667, 0.125, 0.1667, 0.125, 0.3333, 0.1562, 0.3333, 0.1562, 0.25, 0.125, 0.25, 0.125, 0.4167, 0.1562, 0.4167, 0.1562, 0.3333, 0.125, 0.3333, 0.125, 0.5, 0.1562, 0.5, 0.1562, 0.4167, 0.125, 0.4167, 0.125, 0.5833, 0.1562, 0.5833, 0.1562, 0.5, 0.125, 0.5, 0.125, 0.6667, 0.1562, 0.6667, 0.1562, 0.5833, 0.125, 0.5833, 0.125, 0.75, 0.1562, 0.75, 0.1562, 0.6667, 0.125, 0.6667, 0.125, 0.8333, 0.1562, 0.8333, 0.1562, 0.75, 0.125, 0.75, 0.125, 0.9167, 0.1562, 0.9167, 0.1562, 0.8333, 0.125, 0.8333, 0.1562, 1.0, 0.1875, 1.0, 0.1875, 0.9167, 0.1562, 0.9167, 0.1562, 0.08333, 0.1875, 0.08333, 0.1875, 0.0, 0.1562, 0.0, 0.1562, 0.1667, 0.1875, 0.1667, 0.1875, 0.08333, 0.1562, 0.08333, 0.1562, 0.25, 0.1875, 0.25, 0.1875, 0.1667, 0.1562, 0.1667, 0.1562, 0.3333, 0.1875, 0.3333, 0.1875, 0.25, 0.1562, 0.25, 0.1562, 0.4167, 0.1875, 0.4167, 0.1875, 0.3333, 0.1562, 0.3333, 0.1562, 0.5, 0.1875, 0.5, 0.1875, 0.4167, 0.1562, 0.4167, 0.1562, 0.5833, 0.1875, 0.5833, 0.1875, 0.5, 0.1562, 0.5, 0.1562, 0.6667, 0.1875, 0.6667, 0.1875, 0.5833, 0.1562, 0.5833, 0.1562, 0.75, 0.1875, 0.75, 0.1875, 0.6667, 0.1562, 0.6667, 0.1562, 0.8333, 0.1875, 0.8333, 0.1875, 0.75, 0.1562, 0.75, 0.1562, 0.9167, 0.1875, 0.9167, 0.1875, 0.8333, 0.1562, 0.8333, 0.1875, 1.0, 0.2188, 1.0, 0.2188, 0.9167, 0.1875, 0.9167, 0.1875, 0.08333, 0.2188, 0.08333, 0.2188, 0.0, 0.1875, 0.0, 0.1875, 0.1667, 0.2188, 0.1667, 0.2188, 0.08333, 0.1875, 0.08333, 0.1875, 0.25, 0.2188, 0.25, 0.2188, 0.1667, 0.1875, 0.1667, 0.1875, 0.3333, 0.2188, 0.3333, 0.2188, 0.25, 0.1875, 0.25, 0.1875, 0.4167, 0.2188, 0.4167, 0.2188, 0.3333, 0.1875, 0.3333, 0.1875, 0.5, 0.2188, 0.5, 0.2188, 0.4167, 0.1875, 0.4167, 0.1875, 0.5833, 0.2188, 0.5833, 0.2188, 0.5, 0.1875, 0.5, 0.1875, 0.6667, 0.2188, 0.6667, 0.2188, 0.5833, 0.1875, 0.5833, 0.1875, 0.75, 0.2188, 0.75, 0.2188, 0.6667, 0.1875, 0.6667, 0.1875, 0.8333, 0.2188, 0.8333, 0.2188, 0.75, 0.1875, 0.75, 0.1875, 0.9167, 0.2188, 0.9167, 0.2188, 0.8333, 0.1875, 0.8333, 0.2188, 1.0, 0.25, 1.0, 0.25, 0.9167, 0.2188, 0.9167, 0.2188, 0.08333, 0.25, 0.08333, 0.25, 0.0, 0.2188, 0.0, 0.2188, 0.1667, 0.25, 0.1667, 0.25, 0.08333, 0.2188, 0.08333, 0.2188, 0.25, 0.25, 0.25, 0.25, 0.1667, 0.2188, 0.1667, 0.2188, 0.3333, 0.25, 0.3333, 0.25, 0.25, 0.2188, 0.25, 0.2188, 0.4167, 0.25, 0.4167, 0.25, 0.3333, 0.2188, 0.3333, 0.2188, 0.5, 0.25, 0.5, 0.25, 0.4167, 0.2188, 0.4167, 0.2188, 0.5833, 0.25, 0.5833, 0.25, 0.5, 0.2188, 0.5, 0.2188, 0.6667, 0.25, 0.6667, 0.25, 0.5833, 0.2188, 0.5833, 0.2188, 0.75, 0.25, 0.75, 0.25, 0.6667, 0.2188, 0.6667, 0.2188, 0.8333, 0.25, 0.8333, 0.25, 0.75, 0.2188, 0.75, 0.2188, 0.9167, 0.25, 0.9167, 0.25, 0.8333, 0.2188, 0.8333, 0.25, 1.0, 0.2812, 1.0, 0.2812, 0.9167, 0.25, 0.9167, 0.25, 0.08333, 0.2812, 0.08333, 0.2812, 0.0, 0.25, 0.0, 0.25, 0.1667, 0.2812, 0.1667, 0.2812, 0.08333, 0.25, 0.08333, 0.25, 0.25, 0.2812, 0.25, 0.2812, 0.1667, 0.25, 0.1667, 0.25, 0.3333, 0.2812, 0.3333, 0.2812, 0.25, 0.25, 0.25, 0.25, 0.4167, 0.2812, 0.4167, 0.2812, 0.3333, 0.25, 0.3333, 0.25, 0.5, 0.2812, 0.5, 0.2812, 0.4167, 0.25, 0.4167, 0.25, 0.5833, 0.2812, 0.5833, 0.2812, 0.5, 0.25, 0.5, 0.25, 0.6667, 0.2812, 0.6667, 0.2812, 0.5833, 0.25, 0.5833, 0.25, 0.75, 0.2812, 0.75, 0.2812, 0.6667, 0.25, 0.6667, 0.25, 0.8333, 0.2812, 0.8333, 0.2812, 0.75, 0.25, 0.75, 0.25, 0.9167, 0.2812, 0.9167, 0.2812, 0.8333, 0.25, 0.8333, 0.2812, 1.0, 0.3125, 1.0, 0.3125, 0.9167, 0.2812, 0.9167, 0.2812, 0.08333, 0.3125, 0.08333, 0.3125, 0.0, 0.2812, 0.0, 0.2812, 0.1667, 0.3125, 0.1667, 0.3125, 0.08333, 0.2812, 0.08333, 0.2812, 0.25, 0.3125, 0.25, 0.3125, 0.1667, 0.2812, 0.1667, 0.2812, 0.3333, 0.3125, 0.3333, 0.3125, 0.25, 0.2812, 0.25, 0.2812, 0.4167, 0.3125, 0.4167, 0.3125, 0.3333, 0.2812, 0.3333, 0.2812, 0.5, 0.3125, 0.5, 0.3125, 0.4167, 0.2812, 0.4167, 0.2812, 0.5833, 0.3125, 0.5833, 0.3125, 0.5, 0.2812, 0.5, 0.2812, 0.6667, 0.3125, 0.6667, 0.3125, 0.5833, 0.2812, 0.5833, 0.2812, 0.75, 0.3125, 0.75, 0.3125, 0.6667, 0.2812, 0.6667, 0.2812, 0.8333, 0.3125, 0.8333, 0.3125, 0.75, 0.2812, 0.75, 0.2812, 0.9167, 0.3125, 0.9167, 0.3125, 0.8333, 0.2812, 0.8333, 0.3125, 1.0, 0.3438, 1.0, 0.3438, 0.9167, 0.3125, 0.9167, 0.3125, 0.08333, 0.3438, 0.08333, 0.3438, 0.0, 0.3125, 0.0, 0.3125, 0.1667, 0.3438, 0.1667, 0.3438, 0.08333, 0.3125, 0.08333, 0.3125, 0.25, 0.3438, 0.25, 0.3438, 0.1667, 0.3125, 0.1667, 0.3125, 0.3333, 0.3438, 0.3333, 0.3438, 0.25, 0.3125, 0.25, 0.3125, 0.4167, 0.3438, 0.4167, 0.3438, 0.3333, 0.3125, 0.3333, 0.3125, 0.5, 0.3438, 0.5, 0.3438, 0.4167, 0.3125, 0.4167, 0.3125, 0.5833, 0.3438, 0.5833, 0.3438, 0.5, 0.3125, 0.5, 0.3125, 0.6667, 0.3438, 0.6667, 0.3438, 0.5833, 0.3125, 0.5833, 0.3125, 0.75, 0.3438, 0.75, 0.3438, 0.6667, 0.3125, 0.6667, 0.3125, 0.8333, 0.3438, 0.8333, 0.3438, 0.75, 0.3125, 0.75, 0.3125, 0.9167, 0.3438, 0.9167, 0.3438, 0.8333, 0.3125, 0.8333, 0.3438, 1.0, 0.375, 1.0, 0.375, 0.9167, 0.3438, 0.9167, 0.3438, 0.08333, 0.375, 0.08333, 0.375, 0.0, 0.3438, 0.0, 0.3438, 0.1667, 0.375, 0.1667, 0.375, 0.08333, 0.3438, 0.08333, 0.3438, 0.25, 0.375, 0.25, 0.375, 0.1667, 0.3438, 0.1667, 0.3438, 0.3333, 0.375, 0.3333, 0.375, 0.25, 0.3438, 0.25, 0.3438, 0.4167, 0.375, 0.4167, 0.375, 0.3333, 0.3438, 0.3333, 0.3438, 0.5, 0.375, 0.5, 0.375, 0.4167, 0.3438, 0.4167, 0.3438, 0.5833, 0.375, 0.5833, 0.375, 0.5, 0.3438, 0.5, 0.3438, 0.6667, 0.375, 0.6667, 0.375, 0.5833, 0.3438, 0.5833, 0.3438, 0.75, 0.375, 0.75, 0.375, 0.6667, 0.3438, 0.6667, 0.3438, 0.8333, 0.375, 0.8333, 0.375, 0.75, 0.3438, 0.75, 0.3438, 0.9167, 0.375, 0.9167, 0.375, 0.8333, 0.3438, 0.8333, 0.375, 1.0, 0.4062, 1.0, 0.4062, 0.9167, 0.375, 0.9167, 0.375, 0.08333, 0.4062, 0.08333, 0.4062, 0.0, 0.375, 0.0, 0.375, 0.1667, 0.4062, 0.1667, 0.4062, 0.08333, 0.375, 0.08333, 0.375, 0.25, 0.4062, 0.25, 0.4062, 0.1667, 0.375, 0.1667, 0.375, 0.3333, 0.4062, 0.3333, 0.4062, 0.25, 0.375, 0.25, 0.375, 0.4167, 0.4062, 0.4167, 0.4062, 0.3333, 0.375, 0.3333, 0.375, 0.5, 0.4062, 0.5, 0.4062, 0.4167, 0.375, 0.4167, 0.375, 0.5833, 0.4062, 0.5833, 0.4062, 0.5, 0.375, 0.5, 0.375, 0.6667, 0.4062, 0.6667, 0.4062, 0.5833, 0.375, 0.5833, 0.375, 0.75, 0.4062, 0.75, 0.4062, 0.6667, 0.375, 0.6667, 0.375, 0.8333, 0.4062, 0.8333, 0.4062, 0.75, 0.375, 0.75, 0.375, 0.9167, 0.4062, 0.9167, 0.4062, 0.8333, 0.375, 0.8333, 0.4062, 1.0, 0.4375, 1.0, 0.4375, 0.9167, 0.4062, 0.9167, 0.4062, 0.08333, 0.4375, 0.08333, 0.4375, 0.0, 0.4062, 0.0, 0.4062, 0.1667, 0.4375, 0.1667, 0.4375, 0.08333, 0.4062, 0.08333, 0.4062, 0.25, 0.4375, 0.25, 0.4375, 0.1667, 0.4062, 0.1667, 0.4062, 0.3333, 0.4375, 0.3333, 0.4375, 0.25, 0.4062, 0.25, 0.4062, 0.4167, 0.4375, 0.4167, 0.4375, 0.3333, 0.4062, 0.3333, 0.4062, 0.5, 0.4375, 0.5, 0.4375, 0.4167, 0.4062, 0.4167, 0.4062, 0.5833, 0.4375, 0.5833, 0.4375, 0.5, 0.4062, 0.5, 0.4062, 0.6667, 0.4375, 0.6667, 0.4375, 0.5833, 0.4062, 0.5833, 0.4062, 0.75, 0.4375, 0.75, 0.4375, 0.6667, 0.4062, 0.6667, 0.4062, 0.8333, 0.4375, 0.8333, 0.4375, 0.75, 0.4062, 0.75, 0.4062, 0.9167, 0.4375, 0.9167, 0.4375, 0.8333, 0.4062, 0.8333, 0.4375, 1.0, 0.4688, 1.0, 0.4688, 0.9167, 0.4375, 0.9167, 0.4375, 0.08333, 0.4688, 0.08333, 0.4688, 0.0, 0.4375, 0.0, 0.4375, 0.1667, 0.4688, 0.1667, 0.4688, 0.08333, 0.4375, 0.08333, 0.4375, 0.25, 0.4688, 0.25, 0.4688, 0.1667, 0.4375, 0.1667, 0.4375, 0.3333, 0.4688, 0.3333, 0.4688, 0.25, 0.4375, 0.25, 0.4375, 0.4167, 0.4688, 0.4167, 0.4688, 0.3333, 0.4375, 0.3333, 0.4375, 0.5, 0.4688, 0.5, 0.4688, 0.4167, 0.4375, 0.4167, 0.4375, 0.5833, 0.4688, 0.5833, 0.4688, 0.5, 0.4375, 0.5, 0.4375, 0.6667, 0.4688, 0.6667, 0.4688, 0.5833, 0.4375, 0.5833, 0.4375, 0.75, 0.4688, 0.75, 0.4688, 0.6667, 0.4375, 0.6667, 0.4375, 0.8333, 0.4688, 0.8333, 0.4688, 0.75, 0.4375, 0.75, 0.4375, 0.9167, 0.4688, 0.9167, 0.4688, 0.8333, 0.4375, 0.8333, 0.4688, 1.0, 0.5, 1.0, 0.5, 0.9167, 0.4688, 0.9167, 0.4688, 0.08333, 0.5, 0.08333, 0.5, 0.0, 0.4688, 0.0, 0.4688, 0.1667, 0.5, 0.1667, 0.5, 0.08333, 0.4688, 0.08333, 0.4688, 0.25, 0.5, 0.25, 0.5, 0.1667, 0.4688, 0.1667, 0.4688, 0.3333, 0.5, 0.3333, 0.5, 0.25, 0.4688, 0.25, 0.4688, 0.4167, 0.5, 0.4167, 0.5, 0.3333, 0.4688, 0.3333, 0.4688, 0.5, 0.5, 0.5, 0.5, 0.4167, 0.4688, 0.4167, 0.4688, 0.5833, 0.5, 0.5833, 0.5, 0.5, 0.4688, 0.5, 0.4688, 0.6667, 0.5, 0.6667, 0.5, 0.5833, 0.4688, 0.5833, 0.4688, 0.75, 0.5, 0.75, 0.5, 0.6667, 0.4688, 0.6667, 0.4688, 0.8333, 0.5, 0.8333, 0.5, 0.75, 0.4688, 0.75, 0.4688, 0.9167, 0.5, 0.9167, 0.5, 0.8333, 0.4688, 0.8333, 0.5, 1.0, 0.5312, 1.0, 0.5312, 0.9167, 0.5, 0.9167, 0.5, 0.08333, 0.5312, 0.08333, 0.5312, 0.0, 0.5, 0.0, 0.5, 0.1667, 0.5312, 0.1667, 0.5312, 0.08333, 0.5, 0.08333, 0.5, 0.25, 0.5312, 0.25, 0.5312, 0.1667, 0.5, 0.1667, 0.5, 0.3333, 0.5312, 0.3333, 0.5312, 0.25, 0.5, 0.25, 0.5, 0.4167, 0.5312, 0.4167, 0.5312, 0.3333, 0.5, 0.3333, 0.5, 0.5, 0.5312, 0.5, 0.5312, 0.4167, 0.5, 0.4167, 0.5, 0.5833, 0.5312, 0.5833, 0.5312, 0.5, 0.5, 0.5, 0.5, 0.6667, 0.5312, 0.6667, 0.5312, 0.5833, 0.5, 0.5833, 0.5, 0.75, 0.5312, 0.75, 0.5312, 0.6667, 0.5, 0.6667, 0.5, 0.8333, 0.5312, 0.8333, 0.5312, 0.75, 0.5, 0.75, 0.5, 0.9167, 0.5312, 0.9167, 0.5312, 0.8333, 0.5, 0.8333, 0.5312, 1.0, 0.5625, 1.0, 0.5625, 0.9167, 0.5312, 0.9167, 0.5312, 0.08333, 0.5625, 0.08333, 0.5625, 0.0, 0.5312, 0.0, 0.5312, 0.1667, 0.5625, 0.1667, 0.5625, 0.08333, 0.5312, 0.08333, 0.5312, 0.25, 0.5625, 0.25, 0.5625, 0.1667, 0.5312, 0.1667, 0.5312, 0.3333, 0.5625, 0.3333, 0.5625, 0.25, 0.5312, 0.25, 0.5312, 0.4167, 0.5625, 0.4167, 0.5625, 0.3333, 0.5312, 0.3333, 0.5312, 0.5, 0.5625, 0.5, 0.5625, 0.4167, 0.5312, 0.4167, 0.5312, 0.5833, 0.5625, 0.5833, 0.5625, 0.5, 0.5312, 0.5, 0.5312, 0.6667, 0.5625, 0.6667, 0.5625, 0.5833, 0.5312, 0.5833, 0.5312, 0.75, 0.5625, 0.75, 0.5625, 0.6667, 0.5312, 0.6667, 0.5312, 0.8333, 0.5625, 0.8333, 0.5625, 0.75, 0.5312, 0.75, 0.5312, 0.9167, 0.5625, 0.9167, 0.5625, 0.8333, 0.5312, 0.8333, 0.5625, 1.0, 0.5938, 1.0, 0.5938, 0.9167, 0.5625, 0.9167, 0.5625, 0.08333, 0.5938, 0.08333, 0.5938, 0.0, 0.5625, 0.0, 0.5625, 0.1667, 0.5938, 0.1667, 0.5938, 0.08333, 0.5625, 0.08333, 0.5625, 0.25, 0.5938, 0.25, 0.5938, 0.1667, 0.5625, 0.1667, 0.5625, 0.3333, 0.5938, 0.3333, 0.5938, 0.25, 0.5625, 0.25, 0.5625, 0.4167, 0.5938, 0.4167, 0.5938, 0.3333, 0.5625, 0.3333, 0.5625, 0.5, 0.5938, 0.5, 0.5938, 0.4167, 0.5625, 0.4167, 0.5625, 0.5833, 0.5938, 0.5833, 0.5938, 0.5, 0.5625, 0.5, 0.5625, 0.6667, 0.5938, 0.6667, 0.5938, 0.5833, 0.5625, 0.5833, 0.5625, 0.75, 0.5938, 0.75, 0.5938, 0.6667, 0.5625, 0.6667, 0.5625, 0.8333, 0.5938, 0.8333, 0.5938, 0.75, 0.5625, 0.75, 0.5625, 0.9167, 0.5938, 0.9167, 0.5938, 0.8333, 0.5625, 0.8333, 0.5938, 1.0, 0.625, 1.0, 0.625, 0.9167, 0.5938, 0.9167, 0.5938, 0.08333, 0.625, 0.08333, 0.625, 0.0, 0.5938, 0.0, 0.5938, 0.1667, 0.625, 0.1667, 0.625, 0.08333, 0.5938, 0.08333, 0.5938, 0.25, 0.625, 0.25, 0.625, 0.1667, 0.5938, 0.1667, 0.5938, 0.3333, 0.625, 0.3333, 0.625, 0.25, 0.5938, 0.25, 0.5938, 0.4167, 0.625, 0.4167, 0.625, 0.3333, 0.5938, 0.3333, 0.5938, 0.5, 0.625, 0.5, 0.625, 0.4167, 0.5938, 0.4167, 0.5938, 0.5833, 0.625, 0.5833, 0.625, 0.5, 0.5938, 0.5, 0.5938, 0.6667, 0.625, 0.6667, 0.625, 0.5833, 0.5938, 0.5833, 0.5938, 0.75, 0.625, 0.75, 0.625, 0.6667, 0.5938, 0.6667, 0.5938, 0.8333, 0.625, 0.8333, 0.625, 0.75, 0.5938, 0.75, 0.5938, 0.9167, 0.625, 0.9167, 0.625, 0.8333, 0.5938, 0.8333, 0.625, 1.0, 0.6562, 1.0, 0.6562, 0.9167, 0.625, 0.9167, 0.625, 0.08333, 0.6562, 0.08333, 0.6562, 0.0, 0.625, 0.0, 0.625, 0.1667, 0.6562, 0.1667, 0.6562, 0.08333, 0.625, 0.08333, 0.625, 0.25, 0.6562, 0.25, 0.6562, 0.1667, 0.625, 0.1667, 0.625, 0.3333, 0.6562, 0.3333, 0.6562, 0.25, 0.625, 0.25, 0.625, 0.4167, 0.6562, 0.4167, 0.6562, 0.3333, 0.625, 0.3333, 0.625, 0.5, 0.6562, 0.5, 0.6562, 0.4167, 0.625, 0.4167, 0.625, 0.5833, 0.6562, 0.5833, 0.6562, 0.5, 0.625, 0.5, 0.625, 0.6667, 0.6562, 0.6667, 0.6562, 0.5833, 0.625, 0.5833, 0.625, 0.75, 0.6562, 0.75, 0.6562, 0.6667, 0.625, 0.6667, 0.625, 0.8333, 0.6562, 0.8333, 0.6562, 0.75, 0.625, 0.75, 0.625, 0.9167, 0.6562, 0.9167, 0.6562, 0.8333, 0.625, 0.8333, 0.6562, 1.0, 0.6875, 1.0, 0.6875, 0.9167, 0.6562, 0.9167, 0.6562, 0.08333, 0.6875, 0.08333, 0.6875, 0.0, 0.6562, 0.0, 0.6562, 0.1667, 0.6875, 0.1667, 0.6875, 0.08333, 0.6562, 0.08333, 0.6562, 0.25, 0.6875, 0.25, 0.6875, 0.1667, 0.6562, 0.1667, 0.6562, 0.3333, 0.6875, 0.3333, 0.6875, 0.25, 0.6562, 0.25, 0.6562, 0.4167, 0.6875, 0.4167, 0.6875, 0.3333, 0.6562, 0.3333, 0.6562, 0.5, 0.6875, 0.5, 0.6875, 0.4167, 0.6562, 0.4167, 0.6562, 0.5833, 0.6875, 0.5833, 0.6875, 0.5, 0.6562, 0.5, 0.6562, 0.6667, 0.6875, 0.6667, 0.6875, 0.5833, 0.6562, 0.5833, 0.6562, 0.75, 0.6875, 0.75, 0.6875, 0.6667, 0.6562, 0.6667, 0.6562, 0.8333, 0.6875, 0.8333, 0.6875, 0.75, 0.6562, 0.75, 0.6562, 0.9167, 0.6875, 0.9167, 0.6875, 0.8333, 0.6562, 0.8333, 0.6875, 1.0, 0.7188, 1.0, 0.7188, 0.9167, 0.6875, 0.9167, 0.6875, 0.08333, 0.7188, 0.08333, 0.7188, 0.0, 0.6875, 0.0, 0.6875, 0.1667, 0.7188, 0.1667, 0.7188, 0.08333, 0.6875, 0.08333, 0.6875, 0.25, 0.7188, 0.25, 0.7188, 0.1667, 0.6875, 0.1667, 0.6875, 0.3333, 0.7188, 0.3333, 0.7188, 0.25, 0.6875, 0.25, 0.6875, 0.4167, 0.7188, 0.4167, 0.7188, 0.3333, 0.6875, 0.3333, 0.6875, 0.5, 0.7188, 0.5, 0.7188, 0.4167, 0.6875, 0.4167, 0.6875, 0.5833, 0.7188, 0.5833, 0.7188, 0.5, 0.6875, 0.5, 0.6875, 0.6667, 0.7188, 0.6667, 0.7188, 0.5833, 0.6875, 0.5833, 0.6875, 0.75, 0.7188, 0.75, 0.7188, 0.6667, 0.6875, 0.6667, 0.6875, 0.8333, 0.7188, 0.8333, 0.7188, 0.75, 0.6875, 0.75, 0.6875, 0.9167, 0.7188, 0.9167, 0.7188, 0.8333, 0.6875, 0.8333, 0.7188, 1.0, 0.75, 1.0, 0.75, 0.9167, 0.7188, 0.9167, 0.7188, 0.08333, 0.75, 0.08333, 0.75, 0.0, 0.7188, 0.0, 0.7188, 0.1667, 0.75, 0.1667, 0.75, 0.08333, 0.7188, 0.08333, 0.7188, 0.25, 0.75, 0.25, 0.75, 0.1667, 0.7188, 0.1667, 0.7188, 0.3333, 0.75, 0.3333, 0.75, 0.25, 0.7188, 0.25, 0.7188, 0.4167, 0.75, 0.4167, 0.75, 0.3333, 0.7188, 0.3333, 0.7188, 0.5, 0.75, 0.5, 0.75, 0.4167, 0.7188, 0.4167, 0.7188, 0.5833, 0.75, 0.5833, 0.75, 0.5, 0.7188, 0.5, 0.7188, 0.6667, 0.75, 0.6667, 0.75, 0.5833, 0.7188, 0.5833, 0.7188, 0.75, 0.75, 0.75, 0.75, 0.6667, 0.7188, 0.6667, 0.7188, 0.8333, 0.75, 0.8333, 0.75, 0.75, 0.7188, 0.75, 0.7188, 0.9167, 0.75, 0.9167, 0.75, 0.8333, 0.7188, 0.8333, 0.75, 1.0, 0.7812, 1.0, 0.7812, 0.9167, 0.75, 0.9167, 0.75, 0.08333, 0.7812, 0.08333, 0.7812, 0.0, 0.75, 0.0, 0.75, 0.1667, 0.7812, 0.1667, 0.7812, 0.08333, 0.75, 0.08333, 0.75, 0.25, 0.7812, 0.25, 0.7812, 0.1667, 0.75, 0.1667, 0.75, 0.3333, 0.7812, 0.3333, 0.7812, 0.25, 0.75, 0.25, 0.75, 0.4167, 0.7812, 0.4167, 0.7812, 0.3333, 0.75, 0.3333, 0.75, 0.5, 0.7812, 0.5, 0.7812, 0.4167, 0.75, 0.4167, 0.75, 0.5833, 0.7812, 0.5833, 0.7812, 0.5, 0.75, 0.5, 0.75, 0.6667, 0.7812, 0.6667, 0.7812, 0.5833, 0.75, 0.5833, 0.75, 0.75, 0.7812, 0.75, 0.7812, 0.6667, 0.75, 0.6667, 0.75, 0.8333, 0.7812, 0.8333, 0.7812, 0.75, 0.75, 0.75, 0.75, 0.9167, 0.7812, 0.9167, 0.7812, 0.8333, 0.75, 0.8333, 0.7812, 1.0, 0.8125, 1.0, 0.8125, 0.9167, 0.7812, 0.9167, 0.7812, 0.08333, 0.8125, 0.08333, 0.8125, 0.0, 0.7812, 0.0, 0.7812, 0.1667, 0.8125, 0.1667, 0.8125, 0.08333, 0.7812, 0.08333, 0.7812, 0.25, 0.8125, 0.25, 0.8125, 0.1667, 0.7812, 0.1667, 0.7812, 0.3333, 0.8125, 0.3333, 0.8125, 0.25, 0.7812, 0.25, 0.7812, 0.4167, 0.8125, 0.4167, 0.8125, 0.3333, 0.7812, 0.3333, 0.7812, 0.5, 0.8125, 0.5, 0.8125, 0.4167, 0.7812, 0.4167, 0.7812, 0.5833, 0.8125, 0.5833, 0.8125, 0.5, 0.7812, 0.5, 0.7812, 0.6667, 0.8125, 0.6667, 0.8125, 0.5833, 0.7812, 0.5833, 0.7812, 0.75, 0.8125, 0.75, 0.8125, 0.6667, 0.7812, 0.6667, 0.7812, 0.8333, 0.8125, 0.8333, 0.8125, 0.75, 0.7812, 0.75, 0.7812, 0.9167, 0.8125, 0.9167, 0.8125, 0.8333, 0.7812, 0.8333, 0.8125, 1.0, 0.8438, 1.0, 0.8438, 0.9167, 0.8125, 0.9167, 0.8125, 0.08333, 0.8438, 0.08333, 0.8438, 0.0, 0.8125, 0.0, 0.8125, 0.1667, 0.8438, 0.1667, 0.8438, 0.08333, 0.8125, 0.08333, 0.8125, 0.25, 0.8438, 0.25, 0.8438, 0.1667, 0.8125, 0.1667, 0.8125, 0.3333, 0.8438, 0.3333, 0.8438, 0.25, 0.8125, 0.25, 0.8125, 0.4167, 0.8438, 0.4167, 0.8438, 0.3333, 0.8125, 0.3333, 0.8125, 0.5, 0.8438, 0.5, 0.8438, 0.4167, 0.8125, 0.4167, 0.8125, 0.5833, 0.8438, 0.5833, 0.8438, 0.5, 0.8125, 0.5, 0.8125, 0.6667, 0.8438, 0.6667, 0.8438, 0.5833, 0.8125, 0.5833, 0.8125, 0.75, 0.8438, 0.75, 0.8438, 0.6667, 0.8125, 0.6667, 0.8125, 0.8333, 0.8438, 0.8333, 0.8438, 0.75, 0.8125, 0.75, 0.8125, 0.9167, 0.8438, 0.9167, 0.8438, 0.8333, 0.8125, 0.8333, 0.8438, 1.0, 0.875, 1.0, 0.875, 0.9167, 0.8438, 0.9167, 0.8438, 0.08333, 0.875, 0.08333, 0.875, 0.0, 0.8438, 0.0, 0.8438, 0.1667, 0.875, 0.1667, 0.875, 0.08333, 0.8438, 0.08333, 0.8438, 0.25, 0.875, 0.25, 0.875, 0.1667, 0.8438, 0.1667, 0.8438, 0.3333, 0.875, 0.3333, 0.875, 0.25, 0.8438, 0.25, 0.8438, 0.4167, 0.875, 0.4167, 0.875, 0.3333, 0.8438, 0.3333, 0.8438, 0.5, 0.875, 0.5, 0.875, 0.4167, 0.8438, 0.4167, 0.8438, 0.5833, 0.875, 0.5833, 0.875, 0.5, 0.8438, 0.5, 0.8438, 0.6667, 0.875, 0.6667, 0.875, 0.5833, 0.8438, 0.5833, 0.8438, 0.75, 0.875, 0.75, 0.875, 0.6667, 0.8438, 0.6667, 0.8438, 0.8333, 0.875, 0.8333, 0.875, 0.75, 0.8438, 0.75, 0.8438, 0.9167, 0.875, 0.9167, 0.875, 0.8333, 0.8438, 0.8333, 0.875, 1.0, 0.9062, 1.0, 0.9062, 0.9167, 0.875, 0.9167, 0.875, 0.08333, 0.9062, 0.08333, 0.9062, 0.0, 0.875, 0.0, 0.875, 0.1667, 0.9062, 0.1667, 0.9062, 0.08333, 0.875, 0.08333, 0.875, 0.25, 0.9062, 0.25, 0.9062, 0.1667, 0.875, 0.1667, 0.875, 0.3333, 0.9062, 0.3333, 0.9062, 0.25, 0.875, 0.25, 0.875, 0.4167, 0.9062, 0.4167, 0.9062, 0.3333, 0.875, 0.3333, 0.875, 0.5, 0.9062, 0.5, 0.9062, 0.4167, 0.875, 0.4167, 0.875, 0.5833, 0.9062, 0.5833, 0.9062, 0.5, 0.875, 0.5, 0.875, 0.6667, 0.9062, 0.6667, 0.9062, 0.5833, 0.875, 0.5833, 0.875, 0.75, 0.9062, 0.75, 0.9062, 0.6667, 0.875, 0.6667, 0.875, 0.8333, 0.9062, 0.8333, 0.9062, 0.75, 0.875, 0.75, 0.875, 0.9167, 0.9062, 0.9167, 0.9062, 0.8333, 0.875, 0.8333, 0.9062, 1.0, 0.9375, 1.0, 0.9375, 0.9167, 0.9062, 0.9167, 0.9062, 0.08333, 0.9375, 0.08333, 0.9375, 0.0, 0.9062, 0.0, 0.9062, 0.1667, 0.9375, 0.1667, 0.9375, 0.08333, 0.9062, 0.08333, 0.9062, 0.25, 0.9375, 0.25, 0.9375, 0.1667, 0.9062, 0.1667, 0.9062, 0.3333, 0.9375, 0.3333, 0.9375, 0.25, 0.9062, 0.25, 0.9062, 0.4167, 0.9375, 0.4167, 0.9375, 0.3333, 0.9062, 0.3333, 0.9062, 0.5, 0.9375, 0.5, 0.9375, 0.4167, 0.9062, 0.4167, 0.9062, 0.5833, 0.9375, 0.5833, 0.9375, 0.5, 0.9062, 0.5, 0.9062, 0.6667, 0.9375, 0.6667, 0.9375, 0.5833, 0.9062, 0.5833, 0.9062, 0.75, 0.9375, 0.75, 0.9375, 0.6667, 0.9062, 0.6667, 0.9062, 0.8333, 0.9375, 0.8333, 0.9375, 0.75, 0.9062, 0.75, 0.9062, 0.9167, 0.9375, 0.9167, 0.9375, 0.8333, 0.9062, 0.8333, 0.9375, 1.0, 0.9688, 1.0, 0.9688, 0.9167, 0.9375, 0.9167, 0.9375, 0.08333, 0.9688, 0.08333, 0.9688, 0.0, 0.9375, 0.0, 0.9375, 0.1667, 0.9688, 0.1667, 0.9688, 0.08333, 0.9375, 0.08333, 0.9375, 0.25, 0.9688, 0.25, 0.9688, 0.1667, 0.9375, 0.1667, 0.9375, 0.3333, 0.9688, 0.3333, 0.9688, 0.25, 0.9375, 0.25, 0.9375, 0.4167, 0.9688, 0.4167, 0.9688, 0.3333, 0.9375, 0.3333, 0.9375, 0.5, 0.9688, 0.5, 0.9688, 0.4167, 0.9375, 0.4167, 0.9375, 0.5833, 0.9688, 0.5833, 0.9688, 0.5, 0.9375, 0.5, 0.9375, 0.6667, 0.9688, 0.6667, 0.9688, 0.5833, 0.9375, 0.5833, 0.9375, 0.75, 0.9688, 0.75, 0.9688, 0.6667, 0.9375, 0.6667, 0.9375, 0.8333, 0.9688, 0.8333, 0.9688, 0.75, 0.9375, 0.75, 0.9375, 0.9167, 0.9688, 0.9167, 0.9688, 0.8333, 0.9375, 0.8333, 0.9688, 1.0, 1.0, 1.0, 1.0, 0.9167, 0.9688, 0.9167, 0.9688, 0.08333, 1.0, 0.08333, 1.0, 0.0, 0.9688, 0.0, 0.9688, 0.1667, 1.0, 0.1667, 1.0, 0.08333, 0.9688, 0.08333, 0.9688, 0.25, 1.0, 0.25, 1.0, 0.1667, 0.9688, 0.1667, 0.9688, 0.3333, 1.0, 0.3333, 1.0, 0.25, 0.9688, 0.25, 0.9688, 0.4167, 1.0, 0.4167, 1.0, 0.3333, 0.9688, 0.3333, 0.9688, 0.5, 1.0, 0.5, 1.0, 0.4167, 0.9688, 0.4167, 0.9688, 0.5833, 1.0, 0.5833, 1.0, 0.5, 0.9688, 0.5, 0.9688, 0.6667, 1.0, 0.6667, 1.0, 0.5833, 0.9688, 0.5833, 0.9688, 0.75, 1.0, 0.75, 1.0, 0.6667, 0.9688, 0.6667, 0.9688, 0.8333, 1.0, 0.8333, 1.0, 0.75, 0.9688, 0.75, 0.9688, 0.9167, 1.0, 0.9167, 1.0, 0.8333, 0.9688, 0.8333])
me_beziercurve_001.materials.append(mat_backpack)
me_beziercurve_001.use_remesh_fix_poles = True
me_beziercurve_001.use_remesh_preserve_attributes = False
me_beziercurve_001.update()

# ---- objects
ob_empty = bpy.data.objects.new('Empty', None)
ob_empty_001 = bpy.data.objects.new('Empty.001', None)
ob_body = bpy.data.objects.new('Body', me_cube)
ob_goggles = bpy.data.objects.new('Goggles', me_cube_001)
ob_backpack = bpy.data.objects.new('Backpack', me_cube_002)
ob_arm_straps = bpy.data.objects.new('Arm Straps', me_beziercurve_001)

# ---- transforms, parenting, visibility, modifiers, constraints
ob_empty.location = (-3.877, 1.111, 0.8034)
ob_empty.rotation_euler = (1.571, -0.0, 1.571)
ob_empty.empty_display_type = 'IMAGE'
ob_empty.empty_display_size = 5.0
ob_empty_001.location = (-1.355, 3.646, 0.8494)
ob_empty_001.rotation_euler = (1.571, -0.0, -0.0)
ob_empty_001.empty_display_type = 'IMAGE'
ob_empty_001.empty_display_size = 5.0
ob_body.location = (0.0, 0.0, 0.9779)
ob_body.rotation_euler = (0.0, -0.0, -1.571)
_m = ob_body.modifiers.new('Mirror', 'MIRROR')
_m.use_axis = (False, True, False)
_m = ob_body.modifiers.new('Subdivision', 'SUBSURF')
_m.levels = 2
ob_goggles.location = (-1.49e-08, -0.1859, 1.44)
ob_goggles.rotation_euler = (0.0, -0.0, -1.571)
ob_goggles.scale = (0.4957, 0.4957, 0.4957)
_m = ob_goggles.modifiers.new('Mirror', 'MIRROR')
_m.use_axis = (False, True, False)
_m = ob_goggles.modifiers.new('Auto Smooth', 'NODES')
_m.node_group = ng_auto_smooth
_gi = [s.identifier for s in ng_auto_smooth.interface.items_tree if s.item_type == 'SOCKET' and s.in_out == 'INPUT']
_m[_gi[1]] = 0.5236  # Angle
ob_backpack.location = (0.0, 0.0, 0.9779)
ob_backpack.rotation_euler = (0.0, -0.0, 1.571)
_m = ob_backpack.modifiers.new('Subdivision', 'SUBSURF')
ob_arm_straps.location = (-0.008685, 1.6e-09, 9.418e-09)
_m = ob_arm_straps.modifiers.new('Mirror', 'MIRROR')

# ---- collection membership
col_player.objects.link(ob_empty)
col_player.objects.link(ob_empty_001)
col_player.objects.link(ob_body)
col_player.objects.link(ob_goggles)
col_player.objects.link(ob_backpack)
col_player.objects.link(ob_arm_straps)

# ---- scene / render settings (as saved in the file)
scene.frame_start = 1; scene.frame_end = 250; scene.frame_set(1)
scene.render.engine = 'BLENDER_EEVEE_NEXT'
scene.cycles.sampling_pattern = 'TABULATED_SOBOL'
scene.cycles.use_light_tree = False
scene.view_settings.view_transform = 'Filmic'
bpy.context.view_layer.update()

# ---- added for rendering (the .blend has no active camera and no usable light): camera, sun
cam_auto = bpy.data.cameras.new('AutoCamera')
cam_auto.lens = 50.0
cam_auto.sensor_width = 36.0
cam_auto.clip_end = 1000.0
ob_auto_camera = bpy.data.objects.new('AutoCamera', cam_auto)
scene.collection.objects.link(ob_auto_camera)
ob_auto_camera.location = (1.35101, -1.46005, 1.55926)
ob_auto_camera.rotation_euler = (1.09748, -7.21219e-08, 0.694738)
scene.camera = ob_auto_camera
light_auto_sun = bpy.data.lights.new('AutoSun', 'SUN')
light_auto_sun.energy = 3.0
light_auto_sun.angle = 0.0523599
ob_auto_sun = bpy.data.objects.new('AutoSun', light_auto_sun)
scene.collection.objects.link(ob_auto_sun)
ob_auto_sun.rotation_euler = (0.872665, 0.174533, 0.523599)
bpy.context.view_layer.update()
